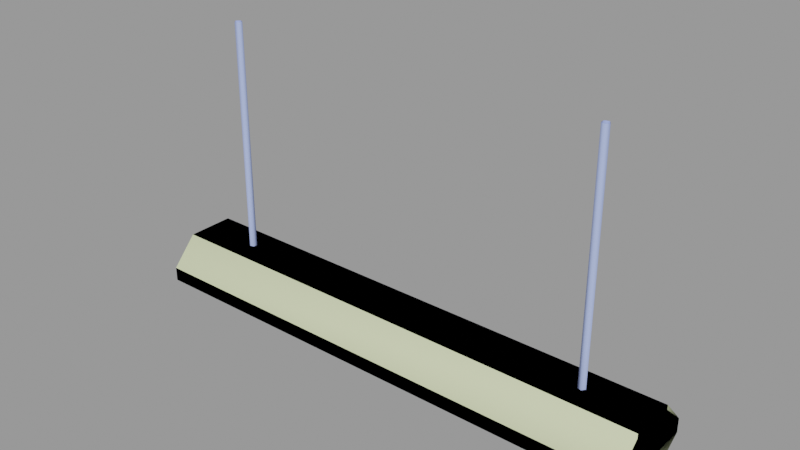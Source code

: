 # Source: light_fluorescent_farm.blend  (saved by Blender 2.92.15; exported with 4.5.12 LTS)
import bpy
from mathutils import Matrix  # noqa: F401  (used for matrix-valued properties, if any)

bpy.ops.wm.read_factory_settings(use_empty=True)
scene = bpy.context.scene
scene.name = 'light_fluorescent_farm.qc'

# ---- collections
col_light_fluorescent_farm = bpy.data.collections.new('light_fluorescent_farm'); scene.collection.children.link(col_light_fluorescent_farm)

# ---- materials (node trees are filled in below, after node groups)
mat_lights = bpy.data.materials.new('lights')
mat_lights.use_transparent_shadow = False
mat_lights.diffuse_color = (0.4103, 0.5072, 0.9246, 1.0)
mat_phy = bpy.data.materials.new('  phy')
mat_phy.use_transparent_shadow = False
mat_phy.diffuse_color = (0.7695, 0.8427, 0.5079, 1.0)

# ---- material node trees

# ---- meshes
me_light_fluorescent_farm_reference = bpy.data.meshes.new('light_fluorescent_farm_reference')
me_light_fluorescent_farm_reference.from_pydata([(47.93, 9.282, -3.125), (47.93, -9.282, -3.125), (47.45, 8.682, -3.125), (47.45, -8.682, -3.125), (-21.16, -6.228, -4.433), (-21.17, -2.514, -5.493), (-22.05, -6.451, -4.919), (-22.05, -2.577, -6.012), (-21.17, 2.514, -5.493), (-21.16, 6.26, -4.433), (-22.05, 2.577, -6.012), (-21.19, -2.636, -6.494), (-21.2, -6.652, -5.352), (-21.19, -9.217, -3.047), (-22.05, -9.018, -2.594), (-21.17, -8.802, -2.122), (-21.19, 2.636, -6.494), (-21.2, 6.683, -5.352), (-21.19, 9.214, -3.024), (-22.05, 6.481, -4.919), (-21.17, 8.824, -2.09), (-22.05, 9.033, -2.567), (45.08, -6.266, -0.232), (45.08, -5.055, 0.467), (-44.78, -5.055, 0.467), (-44.78, -6.266, -0.232), (45.08, -6.266, -1.63), (-44.78, -6.266, -1.63), (45.08, -5.055, -2.329), (-44.78, -5.055, -2.329), (45.08, -3.844, -1.63), (-44.78, -3.844, -1.63), (45.08, -3.844, -0.232), (-44.78, -3.844, -0.232), (-47.45, -8.682, -0.5507), (-47.45, -8.682, -3.125), (-47.45, 8.682, -3.125), (-47.45, 8.682, -0.5507), (-47.45, -6.248, 1.698), (-47.45, 6.248, 1.698), (47.45, 6.248, 1.698), (47.45, -8.682, -0.5507), (47.45, -6.248, 1.698), (47.45, 8.682, -0.5507), (19.58, 6.481, -4.919), (19.59, 9.033, -2.567), (18.71, 8.824, -2.09), (18.72, -9.217, -3.047), (18.73, -6.652, -5.352), (19.58, -6.451, -4.919), (18.72, -2.636, -6.494), (19.58, -2.577, -6.012), (18.72, 2.636, -6.494), (19.58, 2.577, -6.012), (18.73, 6.683, -5.352), (18.72, 9.214, -3.024), (18.7, -6.228, -4.433), (18.7, -2.514, -5.493), (18.7, 2.514, -5.493), (18.7, 6.26, -4.433), (18.71, -8.802, -2.122), (19.59, -9.018, -2.594), (-46.31, 6.716, -1.929), (-46.31, 5.544, -2.633), (-46.31, 6.716, 1.768), (-46.31, -5.544, -2.633), (-46.31, -6.716, -1.929), (-46.31, -6.716, 1.768), (-45.53, -6.228, -4.433), (-45.54, -2.514, -5.493), (-46.42, -6.451, -4.919), (-45.54, 8.824, -2.09), (-45.53, 6.26, -4.433), (-45.56, 9.214, -3.024), (-45.57, 6.683, -5.352), (-45.56, 2.636, -6.494), (-45.54, 2.514, -5.493), (-46.42, -2.577, -6.012), (-45.56, -2.636, -6.494), (-45.57, -6.652, -5.352), (-45.56, -9.217, -3.047), (-46.42, -9.018, -2.594), (-45.54, -8.802, -2.122), (-46.42, 9.033, -2.567), (-46.42, 6.481, -4.919), (-46.42, 2.577, -6.012), (47.93, 4.491, 4.776), (47.93, -4.491, 4.776), (47.93, 4.491, 3.884), (47.93, -4.491, 3.884), (47.93, 9.282, -0.4778), (47.93, -9.282, -0.4778), (-45.55, -2.12, -5.693), (-45.55, -3.028, -5.693), (45.55, -2.12, -5.693), (45.55, -3.028, -5.693), (-45.55, -2.574, -6.48), (45.55, -2.574, -6.48), (-45.55, -5.982, -4.615), (-45.55, -6.89, -4.615), (45.55, -5.982, -4.615), (45.55, -6.89, -4.615), (-45.55, -6.436, -5.402), (45.55, -6.436, -5.402), (45.57, 6.683, -5.352), (46.42, 6.481, -4.919), (45.56, 2.636, -6.494), (45.54, 8.824, -2.09), (45.56, 9.214, -3.024), (45.53, 6.26, -4.433), (46.42, 9.033, -2.567), (45.53, -6.228, -4.433), (45.54, -2.514, -5.493), (45.56, -2.636, -6.494), (45.57, -6.652, -5.352), (45.56, -9.217, -3.047), (45.54, -8.802, -2.122), (46.42, -9.018, -2.594), (46.42, -6.451, -4.919), (46.42, -2.577, -6.012), (46.42, 2.577, -6.012), (45.54, 2.514, -5.493), (-36.61, -2e-06, 4.776), (-36.61, -4e-06, 48.0), (-36.13, 0.6544, 4.776), (-36.13, 0.6544, 48.0), (-35.36, 0.4045, 4.776), (-35.36, 0.4044, 48.0), (-35.36, -0.4045, 4.776), (-35.36, -0.4045, 48.0), (-36.13, -0.6544, 4.776), (-36.13, -0.6544, 48.0), (-44.78, -2e-06, 0.467), (45.08, 2e-06, 0.467), (-44.78, 1.211, -0.232), (45.08, 1.211, -0.232), (-44.78, 1.211, -1.63), (45.08, 1.211, -1.63), (-44.78, -2e-06, -2.329), (45.08, 2e-06, -2.329), (-44.78, -1.211, -1.63), (45.08, -1.211, -1.63), (-44.78, -1.211, -0.232), (45.08, -1.211, -0.232), (-44.78, 5.055, 0.467), (-44.78, 3.844, -0.232), (45.08, 5.055, 0.467), (45.08, 3.844, -0.232), (-44.78, 3.844, -1.63), (45.08, 3.844, -1.63), (-44.78, 5.055, -2.329), (45.08, 5.055, -2.329), (-44.78, 6.266, -1.63), (45.08, 6.266, -1.63), (-44.78, 6.266, -0.232), (45.08, 6.266, -0.232), (36.61, 1e-06, 4.776), (36.13, 0.6544, 4.776), (36.61, 0.0, 48.0), (36.13, 0.6544, 48.0), (35.36, 0.4045, 4.776), (35.36, 0.4045, 48.0), (35.36, -0.4045, 4.776), (35.36, -0.4045, 48.0), (36.13, -0.6544, 4.776), (36.13, -0.6544, 48.0), (-45.55, 6.013, -4.615), (45.55, 6.013, -4.615), (-45.55, 6.921, -4.615), (45.55, 6.921, -4.615), (-45.55, 6.467, -5.402), (45.55, 6.467, -5.402), (46.31, 5.544, -2.633), (45.08, 5.544, -2.633), (46.31, 6.716, -1.929), (45.08, 6.716, -1.929), (46.31, -6.716, -1.929), (45.08, -6.716, -1.929), (46.31, -5.544, -2.633), (45.08, -5.544, -2.633), (46.31, 6.716, 1.768), (46.31, -6.716, 1.768), (-45.55, 2.12, -5.693), (45.55, 2.12, -5.693), (-45.55, 3.028, -5.693), (45.55, 3.028, -5.693), (-45.55, 2.574, -6.48), (45.55, 2.574, -6.48), (45.08, -6.716, 1.768), (45.08, 6.716, 1.768), (-47.93, -9.282, -3.125), (-47.93, 9.282, -3.125), (-47.93, 9.282, -0.4778), (-47.93, 4.491, 3.884), (-47.93, -9.282, -0.4778), (-47.93, -4.491, 3.884), (-47.93, -4.491, 4.776), (-47.93, 4.491, 4.776), (-45.08, -6.716, -1.929), (-45.08, -6.716, 1.768), (-45.08, 6.716, 1.768), (-45.08, 6.716, -1.929), (-45.08, 5.544, -2.633), (-45.08, -5.544, -2.633)], [], [(0, 1, 2), (2, 1, 3), (4, 5, 6), (7, 6, 5), (5, 8, 7), (8, 9, 10), (10, 7, 8), (7, 10, 11), (6, 7, 11), (12, 6, 11), (6, 12, 13), (14, 6, 13), (4, 6, 14), (15, 4, 14), (13, 4, 15), (12, 4, 13), (12, 11, 4), (11, 5, 4), (11, 16, 5), (16, 8, 5), (16, 9, 8), (17, 9, 16), (17, 18, 9), (19, 10, 9), (10, 19, 16), (16, 11, 10), (17, 16, 19), (20, 9, 18), (9, 20, 19), (20, 21, 19), (19, 21, 17), (21, 18, 17), (22, 23, 24), (25, 22, 24), (26, 22, 25), (27, 26, 25), (28, 26, 27), (29, 28, 27), (30, 28, 29), (31, 30, 29), (32, 30, 31), (33, 32, 31), (23, 32, 33), (24, 23, 33), (34, 35, 36), (37, 34, 36), (34, 37, 38), (39, 38, 37), (40, 41, 42), (43, 41, 40), (43, 2, 41), (2, 3, 41), (44, 45, 46), (47, 48, 49), (48, 50, 49), (49, 50, 51), (50, 52, 51), (51, 52, 53), (53, 52, 44), (54, 44, 52), (44, 54, 45), (54, 55, 45), (49, 51, 56), (56, 51, 57), (51, 53, 57), (57, 53, 58), (53, 44, 58), (58, 44, 59), (59, 44, 46), (46, 55, 59), (54, 59, 55), (54, 52, 59), (52, 58, 59), (57, 58, 52), (50, 57, 52), (56, 57, 50), (48, 56, 50), (47, 56, 48), (60, 56, 47), (60, 61, 56), (61, 49, 56), (61, 47, 49), (62, 63, 64), (65, 64, 63), (66, 64, 65), (67, 64, 66), (68, 69, 70), (71, 72, 73), (74, 73, 72), (74, 72, 75), (75, 72, 76), (75, 76, 69), (69, 76, 77), (77, 70, 69), (70, 77, 78), (79, 70, 78), (70, 79, 80), (81, 70, 80), (68, 70, 81), (82, 68, 81), (80, 68, 82), (79, 68, 80), (79, 78, 68), (78, 69, 68), (78, 75, 69), (71, 83, 84), (72, 71, 84), (84, 85, 72), (76, 72, 85), (85, 77, 76), (77, 85, 78), (75, 78, 85), (85, 84, 75), (74, 75, 84), (84, 83, 74), (83, 73, 74), (86, 87, 88), (87, 89, 88), (88, 89, 90), (0, 90, 89), (91, 0, 89), (1, 0, 91), (92, 93, 94), (93, 95, 94), (93, 96, 95), (96, 97, 95), (96, 92, 97), (92, 94, 97), (98, 99, 100), (99, 101, 100), (99, 102, 101), (102, 103, 101), (102, 98, 103), (98, 100, 103), (104, 105, 106), (107, 108, 109), (109, 105, 107), (105, 110, 107), (105, 104, 110), (104, 108, 110), (111, 112, 113), (114, 111, 113), (115, 111, 114), (116, 111, 115), (116, 117, 111), (117, 118, 111), (117, 115, 118), (115, 114, 118), (114, 113, 118), (118, 113, 119), (113, 106, 119), (119, 106, 120), (120, 106, 105), (120, 105, 121), (121, 105, 109), (106, 121, 109), (104, 106, 109), (104, 109, 108), (118, 119, 111), (111, 119, 112), (119, 120, 112), (112, 120, 121), (112, 121, 106), (113, 112, 106), (122, 123, 124), (123, 125, 124), (124, 125, 126), (125, 127, 126), (126, 127, 128), (127, 129, 128), (128, 129, 130), (129, 131, 130), (130, 131, 122), (131, 123, 122), (132, 133, 134), (133, 135, 134), (134, 135, 136), (135, 137, 136), (136, 137, 138), (137, 139, 138), (138, 139, 140), (139, 141, 140), (140, 141, 142), (141, 143, 142), (142, 143, 132), (143, 133, 132), (144, 145, 146), (145, 147, 146), (145, 148, 147), (148, 149, 147), (148, 150, 149), (150, 151, 149), (150, 152, 151), (152, 153, 151), (152, 154, 153), (154, 155, 153), (154, 144, 155), (144, 146, 155), (156, 157, 158), (157, 159, 158), (157, 160, 159), (160, 161, 159), (160, 162, 161), (162, 163, 161), (162, 164, 163), (164, 165, 163), (164, 156, 165), (156, 158, 165), (166, 167, 168), (167, 169, 168), (168, 169, 170), (169, 171, 170), (170, 171, 166), (171, 167, 166), (172, 173, 174), (173, 175, 174), (176, 177, 178), (177, 179, 178), (180, 181, 174), (174, 181, 172), (172, 181, 178), (181, 176, 178), (182, 183, 184), (183, 185, 184), (184, 185, 186), (185, 187, 186), (186, 187, 182), (187, 183, 182), (188, 189, 177), (177, 189, 179), (179, 189, 173), (189, 175, 173), (190, 191, 35), (36, 35, 191), (191, 190, 192), (192, 190, 193), (190, 194, 193), (193, 194, 195), (193, 195, 196), (197, 193, 196), (194, 190, 91), (190, 1, 91), (195, 194, 89), (194, 91, 89), (190, 35, 1), (35, 3, 1), (35, 34, 3), (34, 41, 3), (34, 38, 41), (38, 42, 41), (89, 87, 195), (87, 196, 195), (192, 90, 191), (90, 0, 191), (193, 88, 192), (88, 90, 192), (191, 0, 36), (0, 2, 36), (36, 2, 37), (2, 43, 37), (37, 43, 39), (43, 40, 39), (88, 193, 86), (193, 197, 86), (40, 42, 39), (42, 38, 39), (197, 196, 86), (196, 87, 86), (66, 198, 67), (198, 199, 67), (64, 200, 62), (200, 201, 62), (63, 202, 65), (202, 203, 65), (200, 199, 201), (201, 199, 202), (202, 199, 203), (198, 203, 199), (172, 178, 173), (178, 179, 173), (180, 174, 189), (174, 175, 189), (176, 181, 177), (181, 188, 177), (63, 62, 202), (62, 201, 202), (66, 65, 198), (65, 203, 198)])
me_light_fluorescent_farm_reference.polygons.foreach_set('use_smooth', [True] * 288)
_k = set([(0, 1), (0, 90), (0, 191), (1, 91), (1, 190), (2, 3), (2, 36), (2, 43), (3, 35), (3, 41), (4, 13), (11, 12), (11, 16), (12, 13), (16, 17), (17, 18), (23, 24), (34, 35), (34, 38), (34, 41), (35, 36), (36, 37), (37, 39), (37, 43), (38, 39), (38, 42), (39, 40), (40, 42), (40, 43), (41, 42), (47, 48), (47, 49), (48, 50), (50, 52), (52, 54), (54, 55), (55, 59), (62, 63), (62, 64), (62, 200), (62, 201), (63, 65), (63, 202), (64, 66), (65, 66), (65, 203), (66, 67), (66, 198), (67, 198), (68, 80), (73, 74), (74, 75), (75, 78), (78, 79), (79, 80), (86, 87), (86, 88), (86, 197), (87, 89), (87, 196), (88, 90), (88, 193), (89, 91), (89, 195), (90, 192), (91, 194), (104, 106), (104, 108), (106, 113), (108, 109), (113, 114), (114, 115), (115, 118), (132, 133), (144, 146), (144, 155), (145, 146), (172, 173), (172, 174), (172, 178), (173, 175), (173, 179), (174, 175), (174, 180), (174, 181), (175, 189), (176, 177), (176, 178), (176, 181), (177, 179), (177, 188), (177, 189), (178, 179), (190, 191), (190, 194), (191, 192), (192, 193), (193, 197), (194, 195), (195, 196), (196, 197), (198, 199), (198, 203), (199, 201), (200, 201), (201, 202), (202, 203)])
me_light_fluorescent_farm_reference.attributes.new('sharp_edge', 'BOOLEAN', 'EDGE').data.foreach_set('value', [ (min(e.vertices), max(e.vertices)) in _k for e in me_light_fluorescent_farm_reference.edges])
_uv = me_light_fluorescent_farm_reference.uv_layers.new(name='UVMap')
_uv.uv.foreach_set('vector', [0.4772, 0.8006, 0.4772, 0.9919, 0.4723, 0.8068, 0.4723, 0.8068, 0.4772, 0.9919, 0.4723, 0.9857, 0.4298, 0.4889, 0.4299, 0.5247, 0.4325, 0.4887, 0.4323, 0.526, 0.4325, 0.4887, 0.4299, 0.5247, 0.4299, 0.5247, 0.4293, 0.5706, 0.4323, 0.526, 0.4293, 0.5706, 0.4293, 0.6058, 0.432, 0.5714, 0.432, 0.5714, 0.4323, 0.526, 0.4293, 0.5706, 0.4323, 0.526, 0.432, 0.5714, 0.4348, 0.527, 0.4325, 0.4887, 0.4323, 0.526, 0.4348, 0.527, 0.4352, 0.4885, 0.4325, 0.4887, 0.4348, 0.527, 0.4325, 0.4887, 0.4352, 0.4885, 0.4354, 0.4588, 0.4326, 0.4588, 0.4325, 0.4887, 0.4354, 0.4588, 0.4298, 0.4889, 0.4325, 0.4887, 0.4326, 0.4588, 0.4297, 0.4588, 0.4298, 0.4889, 0.4326, 0.4588, 0.4269, 0.4588, 0.4298, 0.4889, 0.4297, 0.4588, 0.4269, 0.4894, 0.4298, 0.4889, 0.4269, 0.4588, 0.4269, 0.4894, 0.4272, 0.524, 0.4298, 0.4889, 0.4272, 0.524, 0.4299, 0.5247, 0.4298, 0.4889, 0.4272, 0.524, 0.4265, 0.5706, 0.4299, 0.5247, 0.4265, 0.5706, 0.4293, 0.5706, 0.4299, 0.5247, 0.4265, 0.5706, 0.4293, 0.6058, 0.4293, 0.5706, 0.4266, 0.6066, 0.4293, 0.6058, 0.4265, 0.5706, 0.4266, 0.6066, 0.4272, 0.6383, 0.4293, 0.6058, 0.432, 0.6059, 0.432, 0.5714, 0.4293, 0.6058, 0.432, 0.5714, 0.432, 0.6059, 0.4347, 0.5718, 0.4347, 0.5718, 0.4348, 0.527, 0.432, 0.5714, 0.4346, 0.6056, 0.4347, 0.5718, 0.432, 0.6059, 0.4297, 0.637, 0.4293, 0.6058, 0.4272, 0.6383, 0.4293, 0.6058, 0.4297, 0.637, 0.432, 0.6059, 0.4297, 0.637, 0.4325, 0.6365, 0.432, 0.6059, 0.432, 0.6059, 0.4325, 0.6365, 0.4346, 0.6056, 0.4325, 0.6365, 0.4353, 0.6357, 0.4346, 0.6056, 0.4256, 0.4465, 0.4198, 0.4465, 0.4198, 0.07401, 0.4256, 0.07401, 0.4256, 0.4465, 0.4198, 0.07401, 0.4314, 0.4465, 0.4256, 0.4465, 0.4256, 0.07401, 0.4314, 0.07401, 0.4314, 0.4465, 0.4256, 0.07401, 0.4372, 0.4465, 0.4314, 0.4465, 0.4314, 0.07401, 0.4372, 0.07401, 0.4372, 0.4465, 0.4314, 0.07401, 0.443, 0.4465, 0.4372, 0.4465, 0.4372, 0.07401, 0.443, 0.07401, 0.443, 0.4465, 0.4372, 0.07401, 0.4488, 0.4465, 0.443, 0.4465, 0.443, 0.07401, 0.4488, 0.07401, 0.4488, 0.4465, 0.443, 0.07401, 0.4546, 0.4465, 0.4488, 0.4465, 0.4488, 0.07401, 0.4546, 0.07401, 0.4546, 0.4465, 0.4488, 0.07401, 0.4458, 0.9857, 0.4723, 0.9857, 0.4723, 0.8068, 0.4458, 0.8068, 0.4458, 0.9857, 0.4723, 0.8068, 0.4458, 0.9857, 0.4458, 0.8068, 0.4226, 0.9607, 0.4226, 0.8319, 0.4226, 0.9607, 0.4458, 0.8068, 0.4226, 0.8318, 0.4458, 0.9857, 0.4226, 0.9606, 0.4458, 0.8068, 0.4458, 0.9857, 0.4226, 0.8318, 0.4458, 0.8068, 0.4723, 0.8068, 0.4458, 0.9857, 0.4723, 0.8068, 0.4723, 0.9857, 0.4458, 0.9857, 0.432, 0.6059, 0.4325, 0.6365, 0.4297, 0.637, 0.4354, 0.4588, 0.4352, 0.4885, 0.4325, 0.4887, 0.4352, 0.4885, 0.4348, 0.527, 0.4325, 0.4887, 0.4325, 0.4887, 0.4348, 0.527, 0.4323, 0.526, 0.4348, 0.527, 0.4347, 0.5718, 0.4323, 0.526, 0.4323, 0.526, 0.4347, 0.5718, 0.432, 0.5714, 0.432, 0.5714, 0.4347, 0.5718, 0.432, 0.6059, 0.4346, 0.6056, 0.432, 0.6059, 0.4347, 0.5718, 0.432, 0.6059, 0.4346, 0.6056, 0.4325, 0.6365, 0.4346, 0.6056, 0.4353, 0.6357, 0.4325, 0.6365, 0.4325, 0.4887, 0.4323, 0.526, 0.4298, 0.4889, 0.4298, 0.4889, 0.4323, 0.526, 0.4299, 0.5247, 0.4323, 0.526, 0.432, 0.5714, 0.4299, 0.5247, 0.4299, 0.5247, 0.432, 0.5714, 0.4293, 0.5706, 0.432, 0.5714, 0.432, 0.6059, 0.4293, 0.5706, 0.4293, 0.5706, 0.432, 0.6059, 0.4293, 0.6058, 0.4293, 0.6058, 0.432, 0.6059, 0.4297, 0.637, 0.4297, 0.637, 0.4272, 0.6383, 0.4293, 0.6058, 0.4266, 0.6066, 0.4293, 0.6058, 0.4272, 0.6383, 0.4266, 0.6066, 0.4265, 0.5706, 0.4293, 0.6058, 0.4265, 0.5706, 0.4293, 0.5706, 0.4293, 0.6058, 0.4299, 0.5247, 0.4293, 0.5706, 0.4265, 0.5706, 0.4272, 0.524, 0.4299, 0.5247, 0.4265, 0.5706, 0.4298, 0.4889, 0.4299, 0.5247, 0.4272, 0.524, 0.4269, 0.4894, 0.4298, 0.4889, 0.4272, 0.524, 0.4269, 0.4588, 0.4298, 0.4889, 0.4269, 0.4894, 0.4297, 0.4588, 0.4298, 0.4889, 0.4269, 0.4588, 0.4297, 0.4588, 0.4326, 0.4588, 0.4298, 0.4889, 0.4326, 0.4588, 0.4325, 0.4887, 0.4298, 0.4889, 0.4326, 0.4588, 0.4354, 0.4588, 0.4325, 0.4887, 0.5223, 0.7837, 0.529, 0.7726, 0.4872, 0.7837, 0.529, 0.6671, 0.4872, 0.7837, 0.529, 0.7726, 0.5223, 0.6559, 0.4872, 0.7837, 0.529, 0.6671, 0.4872, 0.6559, 0.4872, 0.7837, 0.5223, 0.6559, 0.4298, 0.4889, 0.4299, 0.5247, 0.4325, 0.4887, 0.4297, 0.637, 0.4293, 0.6058, 0.4272, 0.6383, 0.4266, 0.6066, 0.4272, 0.6383, 0.4293, 0.6058, 0.4266, 0.6066, 0.4293, 0.6058, 0.4265, 0.5706, 0.4265, 0.5706, 0.4293, 0.6058, 0.4293, 0.5706, 0.4265, 0.5706, 0.4293, 0.5706, 0.4299, 0.5247, 0.4299, 0.5247, 0.4293, 0.5706, 0.4323, 0.526, 0.4323, 0.526, 0.4325, 0.4887, 0.4299, 0.5247, 0.4325, 0.4887, 0.4323, 0.526, 0.4348, 0.527, 0.4352, 0.4885, 0.4325, 0.4887, 0.4348, 0.527, 0.4325, 0.4887, 0.4352, 0.4885, 0.4354, 0.4588, 0.4326, 0.4588, 0.4325, 0.4887, 0.4354, 0.4588, 0.4298, 0.4889, 0.4325, 0.4887, 0.4326, 0.4588, 0.4297, 0.4588, 0.4298, 0.4889, 0.4326, 0.4588, 0.4269, 0.4588, 0.4298, 0.4889, 0.4297, 0.4588, 0.4269, 0.4894, 0.4298, 0.4889, 0.4269, 0.4588, 0.4269, 0.4894, 0.4272, 0.524, 0.4298, 0.4889, 0.4272, 0.524, 0.4299, 0.5247, 0.4298, 0.4889, 0.4272, 0.524, 0.4265, 0.5706, 0.4299, 0.5247, 0.4297, 0.637, 0.4325, 0.6365, 0.432, 0.6059, 0.4293, 0.6058, 0.4297, 0.637, 0.432, 0.6059, 0.432, 0.6059, 0.432, 0.5714, 0.4293, 0.6058, 0.4293, 0.5706, 0.4293, 0.6058, 0.432, 0.5714, 0.432, 0.5714, 0.4323, 0.526, 0.4293, 0.5706, 0.4323, 0.526, 0.432, 0.5714, 0.4348, 0.527, 0.4347, 0.5718, 0.4348, 0.527, 0.432, 0.5714, 0.432, 0.5714, 0.432, 0.6059, 0.4347, 0.5718, 0.4346, 0.6056, 0.4347, 0.5718, 0.432, 0.6059, 0.432, 0.6059, 0.4325, 0.6365, 0.4346, 0.6056, 0.4325, 0.6365, 0.4353, 0.6357, 0.4346, 0.6056, 0.5587, 0.8499, 0.5587, 0.9425, 0.5495, 0.8499, 0.5587, 0.9425, 0.5495, 0.9425, 0.5495, 0.8499, 0.5495, 0.8499, 0.5495, 0.9425, 0.5045, 0.8006, 0.4772, 0.8006, 0.5045, 0.8006, 0.5495, 0.9425, 0.5045, 0.9919, 0.4772, 0.8006, 0.5495, 0.9425, 0.4772, 0.9919, 0.4772, 0.8006, 0.5045, 0.9919, 0.4124, 0.06895, 0.4102, 0.06895, 0.4124, 0.9943, 0.4102, 0.06895, 0.4102, 0.9943, 0.4124, 0.9943, 0.4102, 0.06895, 0.408, 0.06895, 0.4102, 0.9943, 0.408, 0.06895, 0.408, 0.9943, 0.4102, 0.9943, 0.408, 0.06895, 0.4058, 0.06895, 0.408, 0.9943, 0.4058, 0.06895, 0.4058, 0.9943, 0.408, 0.9943, 0.4124, 0.06895, 0.4102, 0.06895, 0.4124, 0.9943, 0.4102, 0.06895, 0.4102, 0.9943, 0.4124, 0.9943, 0.4102, 0.06895, 0.408, 0.06895, 0.4102, 0.9943, 0.408, 0.06895, 0.408, 0.9943, 0.4102, 0.9943, 0.408, 0.06895, 0.4058, 0.06895, 0.408, 0.9943, 0.4058, 0.06895, 0.4058, 0.9943, 0.408, 0.9943, 0.4346, 0.6056, 0.432, 0.6059, 0.4347, 0.5718, 0.4297, 0.637, 0.4272, 0.6383, 0.4293, 0.6058, 0.4293, 0.6058, 0.432, 0.6059, 0.4297, 0.637, 0.432, 0.6059, 0.4325, 0.6365, 0.4297, 0.637, 0.432, 0.6059, 0.4346, 0.6056, 0.4325, 0.6365, 0.4346, 0.6056, 0.4353, 0.6357, 0.4325, 0.6365, 0.4298, 0.4889, 0.4299, 0.5247, 0.4272, 0.524, 0.4269, 0.4894, 0.4298, 0.4889, 0.4272, 0.524, 0.4269, 0.4588, 0.4298, 0.4889, 0.4269, 0.4894, 0.4297, 0.4588, 0.4298, 0.4889, 0.4269, 0.4588, 0.4297, 0.4588, 0.4326, 0.4588, 0.4298, 0.4889, 0.4326, 0.4588, 0.4325, 0.4887, 0.4298, 0.4889, 0.4326, 0.4588, 0.4354, 0.4588, 0.4325, 0.4887, 0.4354, 0.4588, 0.4352, 0.4885, 0.4325, 0.4887, 0.4352, 0.4885, 0.4348, 0.527, 0.4325, 0.4887, 0.4325, 0.4887, 0.4348, 0.527, 0.4323, 0.526, 0.4348, 0.527, 0.4347, 0.5718, 0.4323, 0.526, 0.4323, 0.526, 0.4347, 0.5718, 0.432, 0.5714, 0.432, 0.5714, 0.4347, 0.5718, 0.432, 0.6059, 0.432, 0.5714, 0.432, 0.6059, 0.4293, 0.5706, 0.4293, 0.5706, 0.432, 0.6059, 0.4293, 0.6058, 0.4265, 0.5706, 0.4293, 0.5706, 0.4293, 0.6058, 0.4266, 0.6066, 0.4265, 0.5706, 0.4293, 0.6058, 0.4266, 0.6066, 0.4293, 0.6058, 0.4272, 0.6383, 0.4325, 0.4887, 0.4323, 0.526, 0.4298, 0.4889, 0.4298, 0.4889, 0.4323, 0.526, 0.4299, 0.5247, 0.4323, 0.526, 0.432, 0.5714, 0.4299, 0.5247, 0.4299, 0.5247, 0.432, 0.5714, 0.4293, 0.5706, 0.4299, 0.5247, 0.4293, 0.5706, 0.4265, 0.5706, 0.4272, 0.524, 0.4299, 0.5247, 0.4265, 0.5706, 0.4652, 0.16, 0.4652, 0.6333, 0.4741, 0.16, 0.4652, 0.6333, 0.4741, 0.6333, 0.4741, 0.16, 0.4741, 0.16, 0.4741, 0.6333, 0.4829, 0.16, 0.4741, 0.6333, 0.4829, 0.6333, 0.4829, 0.16, 0.4829, 0.16, 0.4829, 0.6333, 0.4918, 0.16, 0.4829, 0.6333, 0.4918, 0.6333, 0.4918, 0.16, 0.4918, 0.16, 0.4918, 0.6333, 0.5006, 0.16, 0.4918, 0.6333, 0.5006, 0.6333, 0.5006, 0.16, 0.5006, 0.16, 0.5006, 0.6333, 0.5095, 0.16, 0.5006, 0.6333, 0.5095, 0.6333, 0.5095, 0.16, 0.4546, 0.07401, 0.4546, 0.4465, 0.4488, 0.07401, 0.4546, 0.4465, 0.4488, 0.4465, 0.4488, 0.07401, 0.4488, 0.07401, 0.4488, 0.4465, 0.443, 0.07401, 0.4488, 0.4465, 0.443, 0.4465, 0.443, 0.07401, 0.443, 0.07401, 0.443, 0.4465, 0.4372, 0.07401, 0.443, 0.4465, 0.4372, 0.4465, 0.4372, 0.07401, 0.4372, 0.07401, 0.4372, 0.4465, 0.4314, 0.07401, 0.4372, 0.4465, 0.4314, 0.4465, 0.4314, 0.07401, 0.4314, 0.07401, 0.4314, 0.4465, 0.4256, 0.07401, 0.4314, 0.4465, 0.4256, 0.4465, 0.4256, 0.07401, 0.4256, 0.07401, 0.4256, 0.4465, 0.4198, 0.07401, 0.4256, 0.4465, 0.4198, 0.4465, 0.4198, 0.07401, 0.4546, 0.07401, 0.4488, 0.07401, 0.4546, 0.4465, 0.4488, 0.07401, 0.4488, 0.4465, 0.4546, 0.4465, 0.4488, 0.07401, 0.443, 0.07401, 0.4488, 0.4465, 0.443, 0.07401, 0.443, 0.4465, 0.4488, 0.4465, 0.443, 0.07401, 0.4372, 0.07401, 0.443, 0.4465, 0.4372, 0.07401, 0.4372, 0.4465, 0.443, 0.4465, 0.4372, 0.07401, 0.4314, 0.07401, 0.4372, 0.4465, 0.4314, 0.07401, 0.4314, 0.4465, 0.4372, 0.4465, 0.4314, 0.07401, 0.4256, 0.07401, 0.4314, 0.4465, 0.4256, 0.07401, 0.4256, 0.4465, 0.4314, 0.4465, 0.4256, 0.07401, 0.4198, 0.07401, 0.4256, 0.4465, 0.4198, 0.07401, 0.4198, 0.4465, 0.4256, 0.4465, 0.4652, 0.16, 0.4741, 0.16, 0.4652, 0.6333, 0.4741, 0.16, 0.4741, 0.6333, 0.4652, 0.6333, 0.4741, 0.16, 0.4829, 0.16, 0.4741, 0.6333, 0.4829, 0.16, 0.4829, 0.6333, 0.4741, 0.6333, 0.4829, 0.16, 0.4918, 0.16, 0.4829, 0.6333, 0.4918, 0.16, 0.4918, 0.6333, 0.4829, 0.6333, 0.4918, 0.16, 0.5006, 0.16, 0.4918, 0.6333, 0.5006, 0.16, 0.5006, 0.6333, 0.4918, 0.6333, 0.5006, 0.16, 0.5095, 0.16, 0.5006, 0.6333, 0.5095, 0.16, 0.5095, 0.6333, 0.5006, 0.6333, 0.4124, 0.06895, 0.4124, 0.9943, 0.4102, 0.06895, 0.4124, 0.9943, 0.4102, 0.9943, 0.4102, 0.06895, 0.4102, 0.06895, 0.4102, 0.9943, 0.408, 0.06895, 0.4102, 0.9943, 0.408, 0.9943, 0.408, 0.06895, 0.408, 0.06895, 0.408, 0.9943, 0.4058, 0.06895, 0.408, 0.9943, 0.4058, 0.9943, 0.4058, 0.06895, 0.4325, 0.661, 0.4425, 0.667, 0.4392, 0.6498, 0.4425, 0.667, 0.4492, 0.6558, 0.4392, 0.6498, 0.4392, 0.7896, 0.4492, 0.7836, 0.4325, 0.7785, 0.4492, 0.7836, 0.4425, 0.7725, 0.4325, 0.7785, 0.4871, 0.7837, 0.4871, 0.6559, 0.5223, 0.7837, 0.5223, 0.7837, 0.4871, 0.6559, 0.529, 0.7726, 0.529, 0.7726, 0.4871, 0.6559, 0.529, 0.6671, 0.4871, 0.6559, 0.5223, 0.6559, 0.529, 0.6671, 0.4124, 0.06895, 0.4124, 0.9943, 0.4102, 0.06895, 0.4124, 0.9943, 0.4102, 0.9943, 0.4102, 0.06895, 0.4102, 0.06895, 0.4102, 0.9943, 0.408, 0.06895, 0.4102, 0.9943, 0.408, 0.9943, 0.408, 0.06895, 0.408, 0.06895, 0.408, 0.9943, 0.4058, 0.06895, 0.408, 0.9943, 0.4058, 0.9943, 0.4058, 0.06895, 0.4843, 0.7836, 0.4843, 0.6558, 0.4492, 0.7836, 0.4492, 0.7836, 0.4843, 0.6558, 0.4425, 0.7725, 0.4425, 0.7725, 0.4843, 0.6558, 0.4425, 0.667, 0.4843, 0.6558, 0.4492, 0.6558, 0.4425, 0.667, 0.4772, 0.9919, 0.4772, 0.8006, 0.4723, 0.9857, 0.4723, 0.8068, 0.4723, 0.9857, 0.4772, 0.8006, 0.4772, 0.8006, 0.4772, 0.9919, 0.5045, 0.8006, 0.5045, 0.8006, 0.4772, 0.9919, 0.5495, 0.85, 0.4772, 0.9919, 0.5045, 0.9919, 0.5495, 0.85, 0.5495, 0.85, 0.5045, 0.9919, 0.5495, 0.9426, 0.5495, 0.85, 0.5495, 0.9426, 0.5587, 0.9426, 0.5587, 0.85, 0.5495, 0.85, 0.5587, 0.9426, 0.1776, 0.005603, 0.2049, 0.005602, 0.1776, 0.9933, 0.2049, 0.005602, 0.2049, 0.9933, 0.1776, 0.9933, 0.1108, 0.005603, 0.1776, 0.005603, 0.1108, 0.9933, 0.1776, 0.005603, 0.1776, 0.9933, 0.1108, 0.9933, 0.2049, 0.005602, 0.2111, 0.01055, 0.2049, 0.9933, 0.2111, 0.01055, 0.2111, 0.9883, 0.2049, 0.9933, 0.2111, 0.01055, 0.2376, 0.01055, 0.2111, 0.9883, 0.2376, 0.01055, 0.2376, 0.9883, 0.2111, 0.9883, 0.2376, 0.01055, 0.2717, 0.01055, 0.2376, 0.9883, 0.2717, 0.01055, 0.2717, 0.9883, 0.2376, 0.9883, 0.1108, 0.9933, 0.1017, 0.9933, 0.1108, 0.005603, 0.1017, 0.9933, 0.1017, 0.005603, 0.1108, 0.005603, 0.1776, 0.005603, 0.1776, 0.9933, 0.2049, 0.005602, 0.1776, 0.9933, 0.2049, 0.9933, 0.2049, 0.005602, 0.1108, 0.005603, 0.1108, 0.9933, 0.1776, 0.005603, 0.1108, 0.9933, 0.1776, 0.9933, 0.1776, 0.005603, 0.2049, 0.005602, 0.2049, 0.9933, 0.2111, 0.01055, 0.2049, 0.9933, 0.2111, 0.9883, 0.2111, 0.01055, 0.2111, 0.01055, 0.2111, 0.9883, 0.2376, 0.01055, 0.2111, 0.9883, 0.2376, 0.9883, 0.2376, 0.01055, 0.2376, 0.01055, 0.2376, 0.9883, 0.2717, 0.01055, 0.2376, 0.9883, 0.2717, 0.9883, 0.2717, 0.01055, 0.1108, 0.9933, 0.1108, 0.005603, 0.1017, 0.9933, 0.1108, 0.005603, 0.1017, 0.005603, 0.1017, 0.9933, 0.4005, 0.9883, 0.2717, 0.9883, 0.4005, 0.01055, 0.2717, 0.9883, 0.2717, 0.01055, 0.4005, 0.01055, 0.009105, 0.005603, 0.1017, 0.005603, 0.009105, 0.9933, 0.1017, 0.005603, 0.1017, 0.9933, 0.009105, 0.9933, 0.4492, 0.7952, 0.4492, 0.7836, 0.4844, 0.7952, 0.4492, 0.7836, 0.4844, 0.7836, 0.4844, 0.7952, 0.4844, 0.6442, 0.4844, 0.6558, 0.4492, 0.6442, 0.4844, 0.6558, 0.4492, 0.6558, 0.4492, 0.6442, 0.4309, 0.667, 0.4425, 0.667, 0.4309, 0.7725, 0.4425, 0.667, 0.4425, 0.7725, 0.4309, 0.7725, 0.4844, 0.6558, 0.4844, 0.7836, 0.4492, 0.6558, 0.4492, 0.6558, 0.4844, 0.7836, 0.4425, 0.667, 0.4425, 0.667, 0.4844, 0.7836, 0.4425, 0.7725, 0.4492, 0.7836, 0.4425, 0.7725, 0.4844, 0.7836, 0.4308, 0.667, 0.4308, 0.7725, 0.4425, 0.667, 0.4308, 0.7725, 0.4425, 0.7725, 0.4425, 0.667, 0.4843, 0.6442, 0.4492, 0.6442, 0.4843, 0.6558, 0.4492, 0.6442, 0.4492, 0.6558, 0.4843, 0.6558, 0.4492, 0.7952, 0.4843, 0.7952, 0.4492, 0.7836, 0.4843, 0.7952, 0.4843, 0.7836, 0.4492, 0.7836, 0.4325, 0.661, 0.4392, 0.6498, 0.4425, 0.667, 0.4392, 0.6498, 0.4492, 0.6558, 0.4425, 0.667, 0.4392, 0.7896, 0.4325, 0.7785, 0.4492, 0.7836, 0.4325, 0.7785, 0.4425, 0.7725, 0.4492, 0.7836])
_uv.active_render = True
_uv = me_light_fluorescent_farm_reference.uv_layers.new(name='lightmap')
_uv.uv.foreach_set('vector', [0.7795, 0.5734, 0.5874, 0.5942, 0.7795, 0.5942, 0.9014, 0.7639, 0.8801, 0.9514, 0.9014, 0.9514, 0.4868, 0.09424, 0.4868, 0.04962, 0.4654, 0.09424, 0.4868, 0.04662, 0.4868, 0.002002, 0.4654, 0.04662, 0.4624, 0.38, 0.4624, 0.2877, 0.441, 0.38, 0.3161, 0.1419, 0.3161, 0.09724, 0.2947, 0.1419, 0.4868, 0.38, 0.4868, 0.2877, 0.4654, 0.38, 0.4136, 0.38, 0.4136, 0.2877, 0.3922, 0.38, 0.3405, 0.1925, 0.3405, 0.2371, 0.3191, 0.2371, 0.438, 0.04662, 0.4166, 0.04662, 0.438, 0.002002, 0.3679, 0.2371, 0.3892, 0.2371, 0.3892, 0.1925, 0.3435, 0.2371, 0.3649, 0.1925, 0.3649, 0.2371, 0.4624, 0.09424, 0.441, 0.09424, 0.4624, 0.04962, 0.3191, 0.04662, 0.3405, 0.002002, 0.3405, 0.04662, 0.3892, 0.2847, 0.3892, 0.2401, 0.3679, 0.2847, 0.3435, 0.2847, 0.3649, 0.2847, 0.3649, 0.2401, 0.2947, 0.04662, 0.3161, 0.002002, 0.3161, 0.04662, 0.3435, 0.1419, 0.3649, 0.1419, 0.3649, 0.09724, 0.7795, 0.6687, 0.6849, 0.6895, 0.7795, 0.6895, 0.7795, 0.6449, 0.7795, 0.6657, 0.6849, 0.6657, 0.3679, 0.04662, 0.3892, 0.002002, 0.3892, 0.04662, 0.441, 0.04662, 0.4624, 0.04662, 0.4624, 0.002002, 0.4166, 0.09424, 0.438, 0.04962, 0.438, 0.09424, 0.3892, 0.1419, 0.3892, 0.09724, 0.3679, 0.1419, 0.3892, 0.09424, 0.3892, 0.04962, 0.3679, 0.09424, 0.438, 0.38, 0.438, 0.2877, 0.4166, 0.38, 0.3161, 0.09424, 0.3161, 0.04962, 0.2947, 0.09424, 0.3922, 0.09424, 0.4136, 0.04962, 0.4136, 0.09424, 0.3649, 0.04662, 0.3649, 0.002002, 0.3435, 0.04662, 0.3435, 0.09424, 0.3649, 0.09424, 0.3649, 0.04962, 0.3405, 0.09424, 0.3405, 0.04962, 0.3191, 0.09424, 0.3191, 0.1419, 0.3405, 0.1419, 0.3405, 0.09724, 0.7795, 0.7401, 0.7795, 0.7609, 0.3922, 0.7609, 0.7307, 0.38, 0.7307, 0.002002, 0.7093, 0.38, 0.8557, 0.38, 0.877, 0.38, 0.877, 0.002002, 0.7795, 0.88, 0.3922, 0.88, 0.7795, 0.8591, 0.3892, 0.9068, 0.3892, 0.9276, 0.002002, 0.9276, 0.7083, 0.001001, 0.7083, 0.379, 0.7297, 0.001001, 0.8801, 0.38, 0.9014, 0.38, 0.9014, 0.002002, 0.3892, 0.9038, 0.002002, 0.9038, 0.3892, 0.883, 0.7795, 0.883, 0.7795, 0.9038, 0.3922, 0.9038, 0.9014, 0.7609, 0.9014, 0.383, 0.8801, 0.7609, 0.9044, 0.38, 0.9258, 0.38, 0.9258, 0.002002, 0.3912, 0.7391, 0.7785, 0.7391, 0.3912, 0.7599, 0.6819, 0.6449, 0.6819, 0.6895, 0.4898, 0.6895, 0.8283, 0.9514, 0.8283, 0.7639, 0.7825, 0.9514, 0.6819, 0.6925, 0.4898, 0.7371, 0.6819, 0.7371, 0.877, 0.9514, 0.877, 0.7639, 0.8313, 0.9514, 0.8303, 0.9504, 0.876, 0.7629, 0.8303, 0.7629, 0.4888, 0.7361, 0.6809, 0.6915, 0.4888, 0.6915, 0.7815, 0.7629, 0.8273, 0.7629, 0.7815, 0.9504, 0.6809, 0.6439, 0.4888, 0.6439, 0.4888, 0.6885, 0.3425, 0.09324, 0.3425, 0.04862, 0.3639, 0.04862, 0.3649, 0.1449, 0.3649, 0.1895, 0.3435, 0.1895, 0.3161, 0.2371, 0.3161, 0.1925, 0.2947, 0.2371, 0.4136, 0.002002, 0.3922, 0.04662, 0.4136, 0.04662, 0.6331, 0.4752, 0.6331, 0.383, 0.6118, 0.4752, 0.56, 0.383, 0.5386, 0.4752, 0.56, 0.4752, 0.3669, 0.04862, 0.3882, 0.04862, 0.3669, 0.09324, 0.2937, 0.04862, 0.3151, 0.04862, 0.2937, 0.09324, 0.3181, 0.04862, 0.3395, 0.04862, 0.3181, 0.09324, 0.4868, 0.09724, 0.4868, 0.1419, 0.4654, 0.1419, 0.4136, 0.2371, 0.4136, 0.1925, 0.3922, 0.2371, 0.438, 0.1925, 0.4166, 0.2371, 0.438, 0.2371, 0.5844, 0.4752, 0.5844, 0.383, 0.563, 0.4752, 0.4624, 0.6449, 0.441, 0.7371, 0.4624, 0.7371, 0.4868, 0.2847, 0.4868, 0.2401, 0.4654, 0.2847, 0.4136, 0.2401, 0.3922, 0.2847, 0.4136, 0.2847, 0.3425, 0.001001, 0.3639, 0.001001, 0.3425, 0.04562, 0.4654, 0.1895, 0.4868, 0.1895, 0.4868, 0.1449, 0.4654, 0.2371, 0.4868, 0.2371, 0.4868, 0.1925, 0.441, 0.2371, 0.4624, 0.1925, 0.4624, 0.2371, 0.3882, 0.001001, 0.3669, 0.001001, 0.3669, 0.04562, 0.7785, 0.6439, 0.6839, 0.6439, 0.6839, 0.6647, 0.6839, 0.6885, 0.6839, 0.6677, 0.7785, 0.6677, 0.4136, 0.09724, 0.4136, 0.1419, 0.3922, 0.1419, 0.3151, 0.001001, 0.2937, 0.001001, 0.2937, 0.04562, 0.3405, 0.1449, 0.3405, 0.1895, 0.3191, 0.1895, 0.2947, 0.1895, 0.3161, 0.1449, 0.3161, 0.1895, 0.3395, 0.001001, 0.3181, 0.001001, 0.3181, 0.04562, 0.44, 0.09324, 0.4614, 0.04862, 0.44, 0.04862, 0.3679, 0.1895, 0.3892, 0.1895, 0.3892, 0.1449, 0.3892, 0.38, 0.3679, 0.38, 0.3892, 0.3353, 0.6819, 0.383, 0.6361, 0.5704, 0.6819, 0.5704, 0.7795, 0.5972, 0.5874, 0.618, 0.7795, 0.618, 0.5356, 0.5704, 0.5356, 0.383, 0.4898, 0.5704, 0.4644, 0.04862, 0.4644, 0.09324, 0.4858, 0.04862, 0.4126, 0.04862, 0.3912, 0.09324, 0.3912, 0.04862, 0.437, 0.04862, 0.4156, 0.09324, 0.4156, 0.04862, 0.4614, 0.001001, 0.44, 0.001001, 0.44, 0.04562, 0.4166, 0.2847, 0.438, 0.2401, 0.438, 0.2847, 0.4654, 0.7371, 0.4868, 0.7371, 0.4868, 0.6449, 0.44, 0.2867, 0.44, 0.379, 0.4614, 0.2867, 0.4644, 0.001001, 0.4644, 0.04562, 0.4858, 0.001001, 0.3912, 0.04562, 0.3912, 0.001001, 0.4126, 0.001001, 0.4156, 0.001001, 0.437, 0.001001, 0.4156, 0.04562, 0.3639, 0.1439, 0.3425, 0.1439, 0.3425, 0.1885, 0.3882, 0.1439, 0.3669, 0.1885, 0.3669, 0.1439, 0.3405, 0.2847, 0.3191, 0.2847, 0.3405, 0.2401, 0.2947, 0.2847, 0.3161, 0.2401, 0.3161, 0.2847, 0.2937, 0.1439, 0.2937, 0.1885, 0.3151, 0.1439, 0.3395, 0.1439, 0.3181, 0.1439, 0.3181, 0.1885, 0.4166, 0.1419, 0.438, 0.09724, 0.438, 0.1419, 0.3639, 0.09624, 0.3425, 0.09624, 0.3425, 0.1409, 0.3922, 0.7371, 0.4136, 0.6449, 0.4136, 0.7371, 0.4166, 0.1895, 0.438, 0.1895, 0.438, 0.1449, 0.4136, 0.1895, 0.4136, 0.1449, 0.3922, 0.1895, 0.3669, 0.09624, 0.3669, 0.1409, 0.3882, 0.09624, 0.2937, 0.09624, 0.2937, 0.1409, 0.3151, 0.09624, 0.4644, 0.2867, 0.4644, 0.379, 0.4858, 0.2867, 0.3912, 0.2867, 0.3912, 0.379, 0.4126, 0.2867, 0.4156, 0.2867, 0.4156, 0.379, 0.437, 0.2867, 0.4624, 0.2847, 0.4624, 0.2401, 0.441, 0.2847, 0.4624, 0.1895, 0.4624, 0.1449, 0.441, 0.1895, 0.4624, 0.1419, 0.4624, 0.09724, 0.441, 0.1419, 0.3395, 0.09624, 0.3181, 0.09624, 0.3181, 0.1409, 0.6088, 0.4752, 0.6088, 0.383, 0.5874, 0.4752, 0.6078, 0.382, 0.5864, 0.382, 0.5864, 0.4742, 0.6331, 0.5704, 0.6331, 0.4782, 0.5386, 0.5704, 0.5844, 0.5734, 0.5844, 0.618, 0.3922, 0.618, 0.3922, 0.5704, 0.4868, 0.383, 0.4868, 0.5704, 0.3892, 0.6657, 0.002002, 0.6657, 0.3892, 0.621, 0.3892, 0.7847, 0.3892, 0.7639, 0.002002, 0.7847, 0.9746, 0.383, 0.9746, 0.7609, 0.9532, 0.7609, 0.999, 0.38, 0.9776, 0.38, 0.999, 0.002002, 0.9766, 0.379, 0.9766, 0.001001, 0.998, 0.001001, 0.7795, 0.5704, 0.7581, 0.5704, 0.7795, 0.1925, 0.7551, 0.1925, 0.7551, 0.5704, 0.7337, 0.5704, 0.3892, 0.999, 0.3892, 0.9782, 0.002002, 0.999, 0.3882, 0.9772, 0.001001, 0.9772, 0.001001, 0.998, 0.7795, 0.9752, 0.7795, 0.9544, 0.3922, 0.9752, 0.9522, 0.7599, 0.9522, 0.382, 0.9736, 0.382, 0.3912, 0.9534, 0.3912, 0.9742, 0.7785, 0.9534, 0.8039, 0.002002, 0.8039, 0.38, 0.7825, 0.38, 0.44, 0.1439, 0.4614, 0.1439, 0.44, 0.1885, 0.4858, 0.1439, 0.4644, 0.1439, 0.4644, 0.1885, 0.3912, 0.1439, 0.4126, 0.1439, 0.3912, 0.1885, 0.4156, 0.1885, 0.4156, 0.1439, 0.437, 0.1439, 0.44, 0.09624, 0.4614, 0.09624, 0.44, 0.1409, 0.4644, 0.1409, 0.4644, 0.09624, 0.4858, 0.09624, 0.3912, 0.1409, 0.3912, 0.09624, 0.4126, 0.09624, 0.437, 0.09624, 0.4156, 0.09624, 0.4156, 0.1409, 0.3425, 0.2837, 0.3425, 0.2391, 0.3639, 0.2391, 0.3882, 0.2391, 0.3669, 0.2837, 0.3669, 0.2391, 0.3151, 0.2391, 0.2937, 0.2391, 0.2937, 0.2837, 0.3181, 0.2837, 0.3395, 0.2391, 0.3181, 0.2391, 0.3639, 0.1915, 0.3425, 0.1915, 0.3425, 0.2361, 0.3669, 0.2361, 0.3669, 0.1915, 0.3882, 0.1915, 0.2937, 0.1915, 0.2937, 0.2361, 0.3151, 0.1915, 0.3181, 0.2361, 0.3395, 0.1915, 0.3181, 0.1915, 0.6108, 0.382, 0.6108, 0.4742, 0.6321, 0.382, 0.5376, 0.4742, 0.559, 0.382, 0.5376, 0.382, 0.44, 0.2391, 0.4614, 0.2391, 0.44, 0.2837, 0.4644, 0.2391, 0.4644, 0.2837, 0.4858, 0.2391, 0.3912, 0.2837, 0.4126, 0.2391, 0.3912, 0.2391, 0.437, 0.2391, 0.4156, 0.2391, 0.4156, 0.2837, 0.4614, 0.1915, 0.44, 0.2361, 0.44, 0.1915, 0.4858, 0.1915, 0.4644, 0.1915, 0.4644, 0.2361, 0.3912, 0.1915, 0.3912, 0.2361, 0.4126, 0.1915, 0.4156, 0.2361, 0.437, 0.1915, 0.4156, 0.1915, 0.562, 0.382, 0.562, 0.4742, 0.5834, 0.382, 0.44, 0.7361, 0.4614, 0.6439, 0.44, 0.6439, 0.4644, 0.7361, 0.4644, 0.6439, 0.4858, 0.6439, 0.4126, 0.6439, 0.3912, 0.6439, 0.3912, 0.7361, 0.8283, 0.38, 0.8283, 0.002002, 0.8069, 0.38, 0.8313, 0.7609, 0.8527, 0.7609, 0.8527, 0.383, 0.8527, 0.38, 0.8527, 0.002002, 0.8313, 0.38, 0.9532, 0.38, 0.9746, 0.38, 0.9746, 0.002002, 0.7795, 0.8561, 0.3922, 0.8561, 0.7795, 0.8353, 0.9736, 0.001001, 0.9522, 0.001001, 0.9522, 0.379, 0.8283, 0.7609, 0.8283, 0.383, 0.8069, 0.7609, 0.3892, 0.8115, 0.3892, 0.8323, 0.002002, 0.8323, 0.3892, 0.9752, 0.002002, 0.9752, 0.3892, 0.9544, 0.001001, 0.9742, 0.001001, 0.9534, 0.3882, 0.9534, 0.9502, 0.7609, 0.9502, 0.383, 0.9288, 0.7609, 0.9492, 0.382, 0.9278, 0.382, 0.9278, 0.7599, 0.7795, 0.9514, 0.3922, 0.9514, 0.7795, 0.9306, 0.3912, 0.9504, 0.3912, 0.9296, 0.7785, 0.9296, 0.9502, 0.38, 0.9502, 0.002002, 0.9288, 0.38, 0.9492, 0.001001, 0.9278, 0.001001, 0.9278, 0.379, 0.3892, 0.9514, 0.002002, 0.9514, 0.3892, 0.9306, 0.001001, 0.9504, 0.001001, 0.9296, 0.3882, 0.9296, 0.9258, 0.7609, 0.9258, 0.383, 0.9044, 0.7609, 0.9248, 0.382, 0.9034, 0.382, 0.9034, 0.7599, 0.7795, 0.9276, 0.3922, 0.9276, 0.7795, 0.9068, 0.3912, 0.9266, 0.3912, 0.9058, 0.7785, 0.9058, 0.9034, 0.001001, 0.9248, 0.001001, 0.9034, 0.379, 0.3882, 0.9058, 0.001001, 0.9058, 0.001001, 0.9266, 0.879, 0.382, 0.9004, 0.382, 0.879, 0.7599, 0.7785, 0.882, 0.3912, 0.882, 0.3912, 0.9028, 0.879, 0.001001, 0.9004, 0.001001, 0.879, 0.379, 0.3882, 0.882, 0.001001, 0.882, 0.001001, 0.9028, 0.877, 0.7609, 0.8557, 0.7609, 0.877, 0.383, 0.8547, 0.7599, 0.8547, 0.382, 0.876, 0.382, 0.3912, 0.8581, 0.3912, 0.879, 0.7785, 0.8581, 0.8547, 0.379, 0.8547, 0.001001, 0.876, 0.001001, 0.3892, 0.88, 0.3892, 0.8591, 0.002002, 0.88, 0.3882, 0.8581, 0.001001, 0.8581, 0.001001, 0.879, 0.8303, 0.382, 0.8517, 0.382, 0.8303, 0.7599, 0.7785, 0.8343, 0.3912, 0.8343, 0.3912, 0.8551, 0.7795, 0.8323, 0.7795, 0.8115, 0.3922, 0.8323, 0.8303, 0.379, 0.8303, 0.001001, 0.8517, 0.001001, 0.3892, 0.8561, 0.3892, 0.8353, 0.002002, 0.8561, 0.3882, 0.8343, 0.001001, 0.8343, 0.001001, 0.8551, 0.8059, 0.382, 0.8273, 0.382, 0.8059, 0.7599, 0.7785, 0.8105, 0.3912, 0.8105, 0.3912, 0.8313, 0.8059, 0.001001, 0.8273, 0.001001, 0.8059, 0.379, 0.3882, 0.8105, 0.001001, 0.8105, 0.001001, 0.8313, 0.3892, 0.8085, 0.002002, 0.8085, 0.3892, 0.7877, 0.7795, 0.7877, 0.7795, 0.8085, 0.3922, 0.8085, 0.8039, 0.7609, 0.8039, 0.383, 0.7825, 0.7609, 0.8029, 0.382, 0.7815, 0.382, 0.7815, 0.7599, 0.3912, 0.7867, 0.7785, 0.7867, 0.3912, 0.8075, 0.8029, 0.001001, 0.7815, 0.001001, 0.7815, 0.379, 0.3405, 0.3323, 0.3191, 0.3323, 0.3405, 0.3115, 0.3161, 0.3115, 0.3161, 0.3323, 0.2947, 0.3323, 0.3405, 0.3085, 0.3191, 0.3085, 0.3405, 0.2877, 0.3161, 0.2877, 0.3161, 0.3085, 0.2947, 0.3085, 0.7795, 0.1895, 0.7795, 0.002002, 0.7337, 0.1895, 0.5844, 0.9782, 0.3922, 0.999, 0.5844, 0.999, 0.7307, 0.383, 0.6849, 0.5704, 0.7307, 0.5704, 0.3649, 0.3353, 0.3649, 0.38, 0.3435, 0.38, 0.001001, 0.7867, 0.3882, 0.7867, 0.001001, 0.8075, 0.7785, 0.1915, 0.7571, 0.1915, 0.7571, 0.5694, 0.7795, 0.7847, 0.3922, 0.7847, 0.7795, 0.7639, 0.3912, 0.7837, 0.3912, 0.7629, 0.7785, 0.7629, 0.7327, 0.1915, 0.7327, 0.5694, 0.7541, 0.1915, 0.001001, 0.7837, 0.001001, 0.7629, 0.3882, 0.7629, 0.7327, 0.001001, 0.7327, 0.1885, 0.7785, 0.001001, 0.3912, 0.998, 0.5834, 0.9772, 0.3912, 0.9772, 0.6839, 0.5694, 0.7297, 0.382, 0.6839, 0.382, 0.3425, 0.379, 0.3425, 0.3343, 0.3639, 0.3343, 0.5864, 0.5932, 0.7785, 0.5724, 0.5864, 0.5724, 0.879, 0.7629, 0.879, 0.9504, 0.9004, 0.7629, 0.001001, 0.62, 0.3882, 0.62, 0.001001, 0.6647, 0.4858, 0.382, 0.3912, 0.5694, 0.3912, 0.382, 0.3912, 0.617, 0.3912, 0.5724, 0.5834, 0.5724, 0.5376, 0.5694, 0.6321, 0.4772, 0.5376, 0.4772, 0.438, 0.6449, 0.438, 0.7371, 0.4166, 0.7371, 0.4156, 0.6439, 0.437, 0.6439, 0.4156, 0.7361, 0.5356, 0.38, 0.4898, 0.38, 0.5356, 0.002002, 0.4888, 0.379, 0.4888, 0.001001, 0.5346, 0.001001, 0.2917, 0.38, 0.1971, 0.38, 0.2917, 0.002002, 0.002002, 0.4752, 0.3892, 0.4752, 0.3892, 0.383, 0.7795, 0.621, 0.7795, 0.6419, 0.3922, 0.6419, 0.7063, 0.002002, 0.7063, 0.38, 0.6849, 0.38, 0.3892, 0.7133, 0.3892, 0.6687, 0.002002, 0.7133, 0.3882, 0.6677, 0.001001, 0.6677, 0.001001, 0.7123, 0.6819, 0.38, 0.6361, 0.38, 0.6819, 0.002002, 0.6351, 0.379, 0.6351, 0.001001, 0.6809, 0.001001, 0.3892, 0.7371, 0.3892, 0.7163, 0.002002, 0.7371, 0.3882, 0.7153, 0.001001, 0.7153, 0.001001, 0.7361, 0.6331, 0.38, 0.6331, 0.002002, 0.5874, 0.38, 0.6321, 0.001001, 0.5864, 0.001001, 0.5864, 0.379, 0.001001, 0.382, 0.3882, 0.382, 0.001001, 0.4742, 0.2907, 0.001001, 0.1961, 0.001001, 0.1961, 0.379, 0.3912, 0.6409, 0.7785, 0.62, 0.3912, 0.62, 0.7053, 0.001001, 0.6839, 0.001001, 0.6839, 0.379, 0.3892, 0.618, 0.002002, 0.618, 0.3892, 0.5734, 0.001001, 0.617, 0.001001, 0.5724, 0.3882, 0.5724, 0.5844, 0.38, 0.5844, 0.002002, 0.5386, 0.38, 0.5834, 0.001001, 0.5376, 0.001001, 0.5376, 0.379, 0.3892, 0.7609, 0.002002, 0.7609, 0.3892, 0.7401, 0.001001, 0.7599, 0.001001, 0.7391, 0.3882, 0.7391, 0.1941, 0.38, 0.002002, 0.38, 0.1941, 0.002002, 0.001001, 0.379, 0.001001, 0.001001, 0.1931, 0.001001, 0.3892, 0.5704, 0.3892, 0.4782, 0.002002, 0.5704, 0.3882, 0.4772, 0.001001, 0.4772, 0.001001, 0.5694, 0.3892, 0.3323, 0.3679, 0.3323, 0.3892, 0.2877, 0.3649, 0.2877, 0.3649, 0.3323, 0.3435, 0.3323, 0.3405, 0.38, 0.3191, 0.38, 0.3405, 0.3353, 0.3161, 0.3353, 0.3161, 0.38, 0.2947, 0.38, 0.9258, 0.9514, 0.9044, 0.9514, 0.9258, 0.7639, 0.7825, 0.9752, 0.9746, 0.9752, 0.9746, 0.9544, 0.4888, 0.382, 0.4888, 0.5694, 0.5346, 0.382, 0.5864, 0.617, 0.7785, 0.5962, 0.5864, 0.5962, 0.6351, 0.5694, 0.6809, 0.382, 0.6351, 0.382, 0.3669, 0.3343, 0.3882, 0.3343, 0.3669, 0.379, 0.7815, 0.9534, 0.9736, 0.9534, 0.7815, 0.9742, 0.9248, 0.7629, 0.9034, 0.7629, 0.9034, 0.9504, 0.2937, 0.3343, 0.2937, 0.379, 0.3151, 0.3343, 0.3395, 0.3343, 0.3181, 0.3343, 0.3181, 0.379, 0.3425, 0.2867, 0.3425, 0.3313, 0.3639, 0.2867, 0.3882, 0.2867, 0.3669, 0.2867, 0.3669, 0.3313, 0.2937, 0.2867, 0.2937, 0.3075, 0.3151, 0.2867, 0.3395, 0.2867, 0.3181, 0.2867, 0.3181, 0.3075, 0.2937, 0.3105, 0.2937, 0.3313, 0.3151, 0.3105, 0.3395, 0.3105, 0.3181, 0.3105, 0.3181, 0.3313])
me_light_fluorescent_farm_reference.materials.append(mat_lights)
me_light_fluorescent_farm_reference.use_remesh_fix_poles = True
me_light_fluorescent_farm_reference.use_remesh_preserve_attributes = False
me_light_fluorescent_farm_reference.use_mirror_vertex_groups = False
me_light_fluorescent_farm_reference.update()
me_light_fluorescent_farm_reference.normals_split_custom_set([tuple(v) for v in zip(*[iter([-3.194e-11, 2.208e-08, -1.0, 3.421e-07, 2.355e-08, -1.0, 4.675e-09, 2.691e-08, -1.0, 4.675e-09, 2.691e-08, -1.0, 3.421e-07, 2.355e-08, -1.0, 4.338e-07, 2.875e-08, -1.0, 0.7159, 0.3876, 0.5807, 0.5083, 0.1602, 0.8461, -0.9661, -0.1701, -0.1942, -0.9476, -0.001171, 0.3194, -0.9661, -0.1701, -0.1942, 0.5083, 0.1602, 0.8461, 0.5083, 0.1602, 0.8461, 0.1868, -0.08953, 0.9783, -0.9476, -0.001171, 0.3194, 0.1868, -0.08953, 0.9783, 0.7158, -0.2888, 0.6358, -0.9968, -0.07673, -0.02201, -0.9968, -0.07673, -0.02201, -0.9476, -0.001171, 0.3194, 0.1868, -0.08953, 0.9783, -0.9476, -0.001171, 0.3194, -0.9968, -0.07673, -0.02201, -0.4904, -0.1202, -0.8632, -0.9661, -0.1701, -0.1942, -0.9476, -0.001171, 0.3194, -0.4904, -0.1202, -0.8632, -0.4873, -0.423, -0.764, -0.9661, -0.1701, -0.1942, -0.4904, -0.1202, -0.8632, -0.9661, -0.1701, -0.1942, -0.4873, -0.423, -0.764, -0.4742, -0.59, -0.6535, -0.8627, 0.3388, 0.3754, -0.9661, -0.1701, -0.1942, -0.4742, -0.59, -0.6535, 0.7159, 0.3876, 0.5807, -0.9661, -0.1701, -0.1942, -0.8627, 0.3388, 0.3754, 0.5115, 0.5731, 0.6402, 0.7159, 0.3876, 0.5807, -0.8627, 0.3388, 0.3754, 0.9997, -0.01662, -0.01866, 0.7159, 0.3876, 0.5807, 0.5115, 0.5731, 0.6402, 0.9994, -0.01585, -0.02945, 0.7159, 0.3876, 0.5807, 0.9997, -0.01666, -0.01873, 0.9994, -0.01585, -0.02945, 0.9997, -0.004911, -0.02472, 0.7159, 0.3876, 0.5807, 0.9997, -0.004911, -0.02472, 0.5083, 0.1602, 0.8461, 0.7159, 0.3876, 0.5807, 0.9997, -0.004911, -0.02472, 0.9997, 0.003756, -0.02405, 0.5083, 0.1602, 0.8461, 0.9997, 0.003756, -0.02405, 0.1868, -0.08953, 0.9783, 0.5083, 0.1602, 0.8461, 0.9997, 0.003756, -0.02405, 0.7158, -0.2888, 0.6358, 0.1868, -0.08953, 0.9783, 0.9994, 0.01627, -0.0291, 0.7158, -0.2888, 0.6358, 0.9997, 0.003756, -0.02405, 0.9994, 0.01627, -0.0291, 0.9997, 0.01738, -0.01927, 0.7158, -0.2888, 0.6358, -0.9906, -0.1143, -0.07551, -0.9968, -0.07673, -0.02201, 0.7158, -0.2888, 0.6358, -0.9968, -0.07673, -0.02201, -0.9906, -0.1143, -0.07551, -0.4897, 0.1585, -0.8574, -0.4897, 0.1585, -0.8574, -0.4904, -0.1202, -0.8632, -0.9968, -0.07673, -0.02201, -0.483, 0.4873, -0.7275, -0.4897, 0.1585, -0.8574, -0.9906, -0.1143, -0.07551, 0.008422, -0.6758, 0.737, 0.7158, -0.2888, 0.6358, 0.9997, 0.01738, -0.01927, 0.7158, -0.2888, 0.6358, 0.008422, -0.6758, 0.737, -0.9906, -0.1143, -0.07551, 0.008422, -0.6758, 0.737, -0.8475, 0.3596, -0.3905, -0.9906, -0.1143, -0.07551, -0.9906, -0.1143, -0.07551, -0.8475, 0.3596, -0.3905, -0.483, 0.4873, -0.7275, -0.8475, 0.3596, -0.3905, -0.4675, 0.5995, -0.6496, -0.483, 0.4873, -0.7275, 4.012e-08, -0.7559, 0.6547, 2.124e-08, -0.5, 0.866, 2.111e-08, -0.5, 0.866, 4.004e-08, -0.9449, 0.3273, 4.012e-08, -0.7559, 0.6547, 2.111e-08, -0.5, 0.866, 3.85e-08, -0.9449, -0.3273, 4.012e-08, -0.7559, 0.6547, 4.004e-08, -0.9449, 0.3273, 4.106e-08, -0.7559, -0.6547, 3.85e-08, -0.9449, -0.3273, 4.004e-08, -0.9449, 0.3273, -8.043e-10, -0.189, -0.982, 3.85e-08, -0.9449, -0.3273, 4.106e-08, -0.7559, -0.6547, 1.726e-11, 0.189, -0.982, -8.043e-10, -0.189, -0.982, 4.106e-08, -0.7559, -0.6547, -4.102e-08, 0.7559, -0.6547, -8.043e-10, -0.189, -0.982, 1.726e-11, 0.189, -0.982, -4.276e-08, 0.9449, -0.3273, -4.102e-08, 0.7559, -0.6547, 1.726e-11, 0.189, -0.982, -4.263e-08, 0.9449, 0.3273, -4.102e-08, 0.7559, -0.6547, -4.276e-08, 0.9449, -0.3273, -4.187e-08, 0.7559, 0.6547, -4.263e-08, 0.9449, 0.3273, -4.276e-08, 0.9449, -0.3273, -2.255e-08, 0.5, 0.866, -4.263e-08, 0.9449, 0.3273, -4.187e-08, 0.7559, 0.6547, -2.135e-08, 0.5, 0.866, -2.255e-08, 0.5, 0.866, -4.187e-08, 0.7559, 0.6547, 1.0, -1.447e-08, 0.0, 1.0, -2.354e-08, 0.0, 1.0, -2.206e-09, 0.0, 1.0, 0.0, 0.0, 1.0, -1.447e-08, 0.0, 1.0, -2.206e-09, 0.0, 1.0, -1.447e-08, 0.0, 1.0, 0.0, 0.0, 1.0, 0.0, 0.0, 1.0, 0.0, 0.0, 1.0, 0.0, 0.0, 1.0, 0.0, 0.0, -1.0, 0.0, 0.0, -1.0, 0.0, 0.0, -1.0, 0.0, 0.0, -1.0, 0.0, 0.0, -1.0, 0.0, 0.0, -1.0, 0.0, 0.0, -1.0, 0.0, 0.0, -1.0, 0.0, 0.0, -1.0, 0.0, 0.0, -1.0, 0.0, 0.0, -1.0, 0.0, 0.0, -1.0, 0.0, 0.0, 0.9719, -0.1617, 0.171, 0.8475, 0.3596, -0.3905, -0.008421, -0.6758, 0.737, 0.474, -0.5901, -0.6536, 0.4873, -0.4231, -0.7639, 0.8601, -0.2468, -0.4464, 0.4873, -0.4231, -0.7639, 0.4897, -0.1597, -0.8572, 0.8601, -0.2468, -0.4464, 0.8601, -0.2468, -0.4464, 0.4897, -0.1597, -0.8572, 0.9968, 0.07728, -0.0222, 0.4897, -0.1597, -0.8572, 0.4906, 0.1189, -0.8632, 0.9968, 0.07728, -0.0222, 0.9968, 0.07728, -0.0222, 0.4906, 0.1189, -0.8632, 0.9476, 0.001148, 0.3193, 0.9476, 0.001148, 0.3193, 0.4906, 0.1189, -0.8632, 0.9719, -0.1617, 0.171, 0.483, 0.4873, -0.7275, 0.9719, -0.1617, 0.171, 0.4906, 0.1189, -0.8632, 0.9719, -0.1617, 0.171, 0.483, 0.4873, -0.7275, 0.8475, 0.3596, -0.3905, 0.483, 0.4873, -0.7275, 0.4675, 0.5995, -0.6496, 0.8475, 0.3596, -0.3905, 0.8601, -0.2468, -0.4464, 0.9968, 0.07728, -0.0222, -0.5206, 0.4145, 0.7465, -0.5206, 0.4145, 0.7465, 0.9968, 0.07728, -0.0222, -0.5092, 0.07975, 0.8569, 0.9968, 0.07728, -0.0222, 0.9476, 0.001148, 0.3193, -0.5092, 0.07975, 0.8569, -0.5092, 0.07975, 0.8569, 0.9476, 0.001148, 0.3193, -0.1851, -0.1799, 0.9661, 0.9476, 0.001148, 0.3193, 0.9719, -0.1617, 0.171, -0.1851, -0.1799, 0.9661, -0.1851, -0.1799, 0.9661, 0.9719, -0.1617, 0.171, -0.8846, -0.2277, 0.407, -0.8846, -0.2277, 0.407, 0.9719, -0.1617, 0.171, -0.008421, -0.6758, 0.737, -0.008421, -0.6758, 0.737, -0.9997, 0.01738, -0.01926, -0.8846, -0.2277, 0.407, -0.9994, 0.01614, -0.02916, -0.8846, -0.2277, 0.407, -0.9997, 0.0174, -0.0193, -0.9994, 0.01614, -0.02916, -0.9997, 0.00373, -0.02401, -0.8846, -0.2277, 0.407, -0.9997, 0.00373, -0.02401, -0.1851, -0.1799, 0.9661, -0.8846, -0.2277, 0.407, -0.5092, 0.07975, 0.8569, -0.1851, -0.1799, 0.9661, -0.9997, 0.00373, -0.02401, -0.9997, -0.004909, -0.02472, -0.5092, 0.07975, 0.8569, -0.9997, 0.00373, -0.02401, -0.5206, 0.4145, 0.7465, -0.5092, 0.07975, 0.8569, -0.9997, -0.004909, -0.02472, -0.9994, -0.01593, -0.02941, -0.5206, 0.4145, 0.7465, -0.9997, -0.004909, -0.02472, -0.9997, -0.01664, -0.01868, -0.5206, 0.4145, 0.7465, -0.9994, -0.01593, -0.02941, -0.5115, 0.5731, 0.6402, -0.5206, 0.4145, 0.7465, -0.9997, -0.01664, -0.01868, -0.5115, 0.5731, 0.6402, 0.8627, 0.3388, 0.3754, -0.5206, 0.4145, 0.7465, 0.8627, 0.3388, 0.3754, 0.8601, -0.2468, -0.4464, -0.5206, 0.4145, 0.7465, 0.8627, 0.3388, 0.3754, 0.4743, -0.59, -0.6534, 0.8601, -0.2468, -0.4464, -1.0, 7.046e-06, 0.0, -1.0, 2.085e-06, 0.0, -1.0, 1.279e-06, 0.0, -1.0, -1.92e-06, 0.0, -1.0, 1.279e-06, 0.0, -1.0, 2.085e-06, 0.0, -1.0, -2.213e-06, 0.0, -1.0, 1.279e-06, 0.0, -1.0, -1.92e-06, 0.0, -1.0, 0.0, 0.0, -1.0, 0.0, 0.0, -1.0, 0.0, 0.0, 0.7159, 0.3876, 0.5807, 0.5083, 0.1602, 0.8461, -0.9661, -0.1701, -0.1942, 0.008424, -0.6758, 0.737, 0.7158, -0.2888, 0.6358, 0.9997, 0.0174, -0.01931, 0.9994, 0.01631, -0.02909, 0.9997, 0.0174, -0.01931, 0.7158, -0.2888, 0.6358, 0.9994, 0.01631, -0.02909, 0.7158, -0.2888, 0.6358, 0.9997, 0.003755, -0.02405, 0.9997, 0.003755, -0.02405, 0.7158, -0.2888, 0.6358, 0.1868, -0.08954, 0.9783, 0.9997, 0.003755, -0.02405, 0.1868, -0.08954, 0.9783, 0.5083, 0.1602, 0.8461, 0.5083, 0.1602, 0.8461, 0.1868, -0.08954, 0.9783, -0.9476, -0.001118, 0.3194, -0.9476, -0.001118, 0.3194, -0.9661, -0.1701, -0.1942, 0.5083, 0.1602, 0.8461, -0.9661, -0.1701, -0.1942, -0.9476, -0.001118, 0.3194, -0.4904, -0.1202, -0.8632, -0.4873, -0.4231, -0.7639, -0.9661, -0.1701, -0.1942, -0.4904, -0.1202, -0.8632, -0.9661, -0.1701, -0.1942, -0.4873, -0.4231, -0.7639, -0.4739, -0.5901, -0.6537, -0.8627, 0.3388, 0.3754, -0.9661, -0.1701, -0.1942, -0.4739, -0.5901, -0.6537, 0.7159, 0.3876, 0.5807, -0.9661, -0.1701, -0.1942, -0.8627, 0.3388, 0.3754, 0.5115, 0.5731, 0.6402, 0.7159, 0.3876, 0.5807, -0.8627, 0.3388, 0.3754, 0.9997, -0.01662, -0.01866, 0.7159, 0.3876, 0.5807, 0.5115, 0.5731, 0.6402, 0.9994, -0.01585, -0.02945, 0.7159, 0.3876, 0.5807, 0.9997, -0.01666, -0.01873, 0.9994, -0.01585, -0.02945, 0.9997, -0.004879, -0.02468, 0.7159, 0.3876, 0.5807, 0.9997, -0.004879, -0.02468, 0.5083, 0.1602, 0.8461, 0.7159, 0.3876, 0.5807, 0.9997, -0.004879, -0.02468, 0.9997, 0.003755, -0.02405, 0.5083, 0.1602, 0.8461, 0.008424, -0.6758, 0.737, -0.8475, 0.3596, -0.3905, -0.9906, -0.1143, -0.0755, 0.7158, -0.2888, 0.6358, 0.008424, -0.6758, 0.737, -0.9906, -0.1143, -0.0755, -0.9906, -0.1143, -0.0755, -0.9968, -0.07673, -0.02202, 0.7158, -0.2888, 0.6358, 0.1868, -0.08954, 0.9783, 0.7158, -0.2888, 0.6358, -0.9968, -0.07673, -0.02202, -0.9968, -0.07673, -0.02202, -0.9476, -0.001118, 0.3194, 0.1868, -0.08954, 0.9783, -0.9476, -0.001118, 0.3194, -0.9968, -0.07673, -0.02202, -0.4904, -0.1202, -0.8632, -0.4897, 0.1585, -0.8574, -0.4904, -0.1202, -0.8632, -0.9968, -0.07673, -0.02202, -0.9968, -0.07673, -0.02202, -0.9906, -0.1143, -0.0755, -0.4897, 0.1585, -0.8574, -0.483, 0.4873, -0.7275, -0.4897, 0.1585, -0.8574, -0.9906, -0.1143, -0.0755, -0.9906, -0.1143, -0.0755, -0.8475, 0.3596, -0.3905, -0.483, 0.4873, -0.7275, -0.8475, 0.3596, -0.3905, -0.4675, 0.5995, -0.6496, -0.483, 0.4873, -0.7275, 1.0, 0.0, 0.0, 1.0, 0.0, 0.0, 1.0, 0.0, 0.0, 1.0, 0.0, 0.0, 1.0, -2.133e-07, 0.0, 1.0, 0.0, 0.0, 1.0, 0.0, 0.0, 1.0, -2.133e-07, 0.0, 1.0, 2.041e-06, 0.0, 1.0, 1.622e-06, 0.0, 1.0, 2.041e-06, 0.0, 1.0, -2.133e-07, 0.0, 1.0, -2.484e-07, 0.0, 1.0, 1.622e-06, 0.0, 1.0, -2.133e-07, 0.0, 1.0, 0.0, 0.0, 1.0, 1.622e-06, 0.0, 1.0, -2.484e-07, 0.0, -4.371e-08, 1.0, 1.341e-05, -4.371e-08, -0.5, 0.866, 4.371e-08, 0.5, 0.866, -4.371e-08, -0.5, 0.866, 4.371e-08, -1.0, 1.287e-05, 4.371e-08, 0.5, 0.866, -4.371e-08, -0.5, 0.866, -4.371e-08, -0.5, -0.866, 4.371e-08, -1.0, 1.287e-05, -4.371e-08, -0.5, -0.866, 4.371e-08, 0.5, -0.866, 4.371e-08, -1.0, 1.287e-05, -4.371e-08, -0.5, -0.866, -4.371e-08, 1.0, 1.341e-05, 4.371e-08, 0.5, -0.866, -4.371e-08, 1.0, 1.341e-05, 4.371e-08, 0.5, 0.866, 4.371e-08, 0.5, -0.866, -4.371e-08, 1.0, 1.216e-05, -4.371e-08, -0.5, 0.866, 4.371e-08, 0.5, 0.866, -4.371e-08, -0.5, 0.866, 4.371e-08, -1.0, 1.296e-05, 4.371e-08, 0.5, 0.866, -4.371e-08, -0.5, 0.866, -4.371e-08, -0.5, -0.866, 4.371e-08, -1.0, 1.296e-05, -4.371e-08, -0.5, -0.866, 4.371e-08, 0.5, -0.866, 4.371e-08, -1.0, 1.296e-05, -4.371e-08, -0.5, -0.866, -4.371e-08, 1.0, 1.216e-05, 4.371e-08, 0.5, -0.866, -4.371e-08, 1.0, 1.216e-05, 4.371e-08, 0.5, 0.866, 4.371e-08, 0.5, -0.866, 0.483, 0.4873, -0.7275, 0.9719, -0.1618, 0.171, 0.4907, 0.1189, -0.8632, -0.008422, -0.6758, 0.737, -0.9997, 0.01738, -0.01926, -0.8846, -0.2277, 0.407, -0.8846, -0.2277, 0.407, 0.9719, -0.1618, 0.171, -0.008422, -0.6758, 0.737, 0.9719, -0.1618, 0.171, 0.8475, 0.3596, -0.3905, -0.008422, -0.6758, 0.737, 0.9719, -0.1618, 0.171, 0.483, 0.4873, -0.7275, 0.8475, 0.3596, -0.3905, 0.483, 0.4873, -0.7275, 0.4675, 0.5995, -0.6496, 0.8475, 0.3596, -0.3905, -0.5206, 0.4145, 0.7465, -0.5092, 0.07975, 0.8569, -0.9997, -0.004878, -0.02468, -0.9994, -0.01563, -0.02955, -0.5206, 0.4145, 0.7465, -0.9997, -0.004878, -0.02468, -0.9997, -0.01662, -0.01864, -0.5206, 0.4145, 0.7465, -0.9994, -0.01563, -0.02955, -0.5115, 0.5731, 0.6402, -0.5206, 0.4145, 0.7465, -0.9997, -0.01662, -0.01864, -0.5115, 0.5731, 0.6402, 0.8627, 0.3388, 0.3754, -0.5206, 0.4145, 0.7465, 0.8627, 0.3388, 0.3754, 0.8601, -0.2468, -0.4464, -0.5206, 0.4145, 0.7465, 0.8627, 0.3388, 0.3754, 0.4743, -0.59, -0.6534, 0.8601, -0.2468, -0.4464, 0.474, -0.5901, -0.6536, 0.4873, -0.423, -0.764, 0.8601, -0.2468, -0.4464, 0.4873, -0.423, -0.764, 0.4897, -0.1597, -0.8572, 0.8601, -0.2468, -0.4464, 0.8601, -0.2468, -0.4464, 0.4897, -0.1597, -0.8572, 0.9968, 0.07728, -0.0222, 0.4897, -0.1597, -0.8572, 0.4907, 0.1189, -0.8632, 0.9968, 0.07728, -0.0222, 0.9968, 0.07728, -0.0222, 0.4907, 0.1189, -0.8632, 0.9476, 0.001147, 0.3193, 0.9476, 0.001147, 0.3193, 0.4907, 0.1189, -0.8632, 0.9719, -0.1618, 0.171, 0.9476, 0.001147, 0.3193, 0.9719, -0.1618, 0.171, -0.1851, -0.1799, 0.9661, -0.1851, -0.1799, 0.9661, 0.9719, -0.1618, 0.171, -0.8846, -0.2277, 0.407, -0.9997, 0.003756, -0.02405, -0.1851, -0.1799, 0.9661, -0.8846, -0.2277, 0.407, -0.9994, 0.01627, -0.0291, -0.9997, 0.003756, -0.02405, -0.8846, -0.2277, 0.407, -0.9994, 0.01627, -0.0291, -0.8846, -0.2277, 0.407, -0.9997, 0.0174, -0.01929, 0.8601, -0.2468, -0.4464, 0.9968, 0.07728, -0.0222, -0.5206, 0.4145, 0.7465, -0.5206, 0.4145, 0.7465, 0.9968, 0.07728, -0.0222, -0.5092, 0.07975, 0.8569, 0.9968, 0.07728, -0.0222, 0.9476, 0.001147, 0.3193, -0.5092, 0.07975, 0.8569, -0.5092, 0.07975, 0.8569, 0.9476, 0.001147, 0.3193, -0.1851, -0.1799, 0.9661, -0.5092, 0.07975, 0.8569, -0.1851, -0.1799, 0.9661, -0.9997, 0.003756, -0.02405, -0.9997, -0.004878, -0.02468, -0.5092, 0.07975, 0.8569, -0.9997, 0.003756, -0.02405, -0.9719, -0.2354, -1.19e-09, -0.9719, 0.2354, 1.19e-09, -0.5242, 0.8516, 4.999e-08, -0.9719, 0.2354, 1.19e-09, -0.0765, 0.9971, 5.118e-08, -0.5242, 0.8516, 4.999e-08, -0.5242, 0.8516, 4.999e-08, -0.0765, 0.9971, 5.118e-08, 0.648, 0.7617, 3.131e-08, -0.0765, 0.9971, 5.118e-08, 0.9246, 0.3809, 3.131e-08, 0.648, 0.7617, 3.131e-08, 0.648, 0.7617, 3.131e-08, 0.9246, 0.3809, 3.131e-08, 0.9246, -0.3809, -3.131e-08, 0.9246, 0.3809, 3.131e-08, 0.648, -0.7617, -3.012e-08, 0.9246, -0.3809, -3.131e-08, 0.9246, -0.3809, -3.131e-08, 0.648, -0.7617, -3.012e-08, -0.0765, -0.9971, -5.116e-08, 0.648, -0.7617, -3.012e-08, -0.5242, -0.8516, -4.878e-08, -0.0765, -0.9971, -5.116e-08, -0.0765, -0.9971, -5.116e-08, -0.5242, -0.8516, -4.878e-08, -0.9719, -0.2354, -1.19e-09, -0.5242, -0.8516, -4.878e-08, -0.9719, 0.2354, 1.19e-09, -0.9719, -0.2354, -1.19e-09, -2.206e-08, 0.5, 0.866, -2.256e-08, 0.5, 0.866, -4.231e-08, 0.7559, 0.6547, -2.256e-08, 0.5, 0.866, -4.263e-08, 0.9449, 0.3273, -4.231e-08, 0.7559, 0.6547, -4.231e-08, 0.7559, 0.6547, -4.263e-08, 0.9449, 0.3273, -4.037e-08, 0.9449, -0.3273, -4.263e-08, 0.9449, 0.3273, -4.292e-08, 0.7559, -0.6547, -4.037e-08, 0.9449, -0.3273, -4.037e-08, 0.9449, -0.3273, -4.292e-08, 0.7559, -0.6547, 2.365e-09, 0.189, -0.982, -4.292e-08, 0.7559, -0.6547, -1.866e-09, -0.189, -0.982, 2.365e-09, 0.189, -0.982, 2.365e-09, 0.189, -0.982, -1.866e-09, -0.189, -0.982, 4.274e-08, -0.7559, -0.6547, -1.866e-09, -0.189, -0.982, 4.023e-08, -0.9449, -0.3273, 4.274e-08, -0.7559, -0.6547, 4.274e-08, -0.7559, -0.6547, 4.023e-08, -0.9449, -0.3273, 4.215e-08, -0.9449, 0.3273, 4.023e-08, -0.9449, -0.3273, 4.153e-08, -0.7559, 0.6547, 4.215e-08, -0.9449, 0.3273, 4.215e-08, -0.9449, 0.3273, 4.153e-08, -0.7559, 0.6547, 2.183e-08, -0.5, 0.866, 4.153e-08, -0.7559, 0.6547, 2.215e-08, -0.5, 0.866, 2.183e-08, -0.5, 0.866, 2.135e-08, -0.5, 0.866, 1.186e-05, -0.7559, 0.6547, 2.135e-08, -0.5, 0.866, -2.556e-05, -0.7559, 0.6546, -4.343e-05, -0.9449, 0.3273, 2.254e-08, -0.5, 0.866, -2.556e-05, -0.7559, 0.6546, -9.056e-05, -0.9449, -0.3273, -4.343e-05, -0.9449, 0.3273, -9.056e-05, -0.9449, -0.3273, 6.53e-05, -0.7559, -0.6547, -4.343e-05, -0.9449, 0.3273, -9.056e-05, -0.9449, -0.3273, -1.65e-08, -0.189, -0.982, 6.53e-05, -0.7559, -0.6547, -1.65e-08, -0.189, -0.982, -7.244e-05, 0.189, -0.982, 6.53e-05, -0.7559, -0.6547, -1.65e-08, -0.189, -0.982, -4.75e-08, 0.7559, -0.6547, -7.244e-05, 0.189, -0.982, -4.75e-08, 0.7559, -0.6547, -1.635e-08, 0.9449, -0.3273, -7.244e-05, 0.189, -0.982, -4.75e-08, 0.7559, -0.6547, -4.855e-08, 0.9449, 0.3273, -1.635e-08, 0.9449, -0.3273, -4.855e-08, 0.9449, 0.3273, 2.556e-05, 0.7559, 0.6546, -1.635e-08, 0.9449, -0.3273, -4.855e-08, 0.9449, 0.3273, -2.111e-08, 0.5, 0.866, 2.556e-05, 0.7559, 0.6546, -2.135e-08, 0.5, 0.866, -2.135e-08, 0.5, 0.866, -1.186e-05, 0.7559, 0.6547, 0.9719, -0.2354, -2.725e-08, 0.5242, 0.8516, -0.0001579, 0.9719, 0.2354, 2.683e-08, 0.5242, 0.8516, -0.0001579, 0.0765, 0.9971, 5.558e-08, 0.9719, 0.2354, 2.683e-08, 0.5242, 0.8516, -0.0001579, -0.648, 0.7617, 5.305e-10, 0.0765, 0.9971, 5.558e-08, -0.648, 0.7617, 5.305e-10, -0.9246, 0.3809, 4.251e-08, 0.0765, 0.9971, 5.558e-08, -0.648, 0.7617, 5.305e-10, -0.9246, -0.3809, -4.251e-08, -0.9246, 0.3809, 4.251e-08, -0.9246, -0.3809, -4.251e-08, -0.648, -0.7617, -5.305e-10, -0.9246, 0.3809, 4.251e-08, -0.9246, -0.3809, -4.251e-08, 0.0765, -0.9971, 9.017e-05, -0.648, -0.7617, -5.305e-10, 0.0765, -0.9971, 9.017e-05, 0.5242, -0.8516, 0.000203, -0.648, -0.7617, -5.305e-10, 0.0765, -0.9971, 9.017e-05, 0.9719, -0.2354, -2.725e-08, 0.5242, -0.8516, 0.000203, 0.9719, -0.2354, -2.725e-08, 0.9719, 0.2354, 2.683e-08, 0.5242, -0.8516, 0.000203, 5.993e-08, -1.0, 1.213e-05, 7.058e-08, -0.5, 0.866, -5.986e-08, 0.5, 0.866, 7.058e-08, -0.5, 0.866, -6.266e-08, 1.0, 1.237e-05, -5.986e-08, 0.5, 0.866, -5.986e-08, 0.5, 0.866, -6.266e-08, 1.0, 1.237e-05, -2.82e-11, 0.5, -0.866, -6.266e-08, 1.0, 1.237e-05, 4.792e-09, -0.5, -0.866, -2.82e-11, 0.5, -0.866, -2.82e-11, 0.5, -0.866, 4.792e-09, -0.5, -0.866, 5.993e-08, -1.0, 1.213e-05, 4.792e-09, -0.5, -0.866, 7.058e-08, -0.5, 0.866, 5.993e-08, -1.0, 1.213e-05, 0.0, 0.5151, -0.8572, 0.0, 0.5151, -0.8572, 0.0, 0.5151, -0.8572, 0.0, 0.5151, -0.8572, 0.0, 0.5151, -0.8572, 0.0, 0.5151, -0.8572, 0.0, -0.5151, -0.8572, 0.0, -0.5151, -0.8572, 0.0, -0.5151, -0.8572, 0.0, -0.5151, -0.8572, 0.0, -0.5151, -0.8572, 0.0, -0.5151, -0.8572, 1.0, 0.0, 0.0, 1.0, 0.0, 0.0, 1.0, 0.0, 0.0, 1.0, 2.213e-06, 0.0, 1.0, -9.266e-07, 0.0, 1.0, 1.92e-06, 0.0, 1.0, 1.92e-06, 0.0, 1.0, -9.266e-07, 0.0, 1.0, -1.564e-06, 0.0, 1.0, -9.266e-07, 0.0, 1.0, -5.285e-06, 0.0, 1.0, -1.564e-06, 0.0, 6.986e-08, -1.0, 1.308e-05, 8.1e-08, -0.5, 0.866, -5.981e-08, 0.5, 0.866, 8.1e-08, -0.5, 0.866, -5.755e-08, 1.0, 1.281e-05, -5.981e-08, 0.5, 0.866, -5.981e-08, 0.5, 0.866, -5.755e-08, 1.0, 1.281e-05, 9.934e-09, 0.5, -0.866, -5.755e-08, 1.0, 1.281e-05, 5.323e-09, -0.5, -0.866, 9.934e-09, 0.5, -0.866, 9.934e-09, 0.5, -0.866, 5.323e-09, -0.5, -0.866, 6.986e-08, -1.0, 1.308e-05, 5.323e-09, -0.5, -0.866, 8.1e-08, -0.5, 0.866, 6.986e-08, -1.0, 1.308e-05, -1.0, 0.0, 0.0, -1.0, 0.0, 0.0, -1.0, 0.0, 0.0, -1.0, 0.0, 0.0, -1.0, 1.76e-07, 0.0, -1.0, 0.0, 0.0, -1.0, 0.0, 0.0, -1.0, 1.76e-07, 0.0, -1.0, 2.606e-07, 0.0, -1.0, 1.76e-07, 0.0, -1.0, 8.808e-07, 0.0, -1.0, 2.606e-07, 0.0, 0.0, 2.208e-08, -1.0, -3.775e-07, 2.355e-08, -1.0, -5.188e-09, 2.691e-08, -1.0, -4.787e-07, 2.875e-08, -1.0, -5.188e-09, 2.691e-08, -1.0, -3.775e-07, 2.355e-08, -1.0, -1.0, 0.0, 0.0, -1.0, -4.496e-07, 0.0, -1.0, 2.484e-07, 0.0, -1.0, 2.484e-07, 0.0, -1.0, -4.496e-07, 0.0, -1.0, 2.824e-07, 0.0, -1.0, -4.496e-07, 0.0, -1.0, -6.804e-07, 0.0, -1.0, 2.824e-07, 0.0, -1.0, 2.824e-07, 0.0, -1.0, -6.804e-07, 0.0, -1.0, 0.0, 0.0, -1.0, 2.824e-07, 0.0, -1.0, 0.0, 0.0, -1.0, 0.0, 0.0, -1.0, 0.0, 0.0, -1.0, 2.824e-07, 0.0, -1.0, 0.0, 0.0, 2.985e-08, -1.0, 0.0, 2.985e-08, -1.0, 0.0, 2.985e-08, -1.0, 0.0, 2.985e-08, -1.0, 0.0, 2.985e-08, -1.0, 0.0, 2.985e-08, -1.0, 0.0, 3.071e-08, -0.6732, 0.7395, 3.018e-08, -0.6732, 0.7395, 1.895e-08, -0.6732, 0.7395, 3.018e-08, -0.6732, 0.7395, 1.843e-08, -0.6732, 0.7395, 1.895e-08, -0.6732, 0.7395, 0.0, 2.208e-08, -1.0, -5.188e-09, 2.691e-08, -1.0, 3.421e-07, 2.355e-08, -1.0, -5.188e-09, 2.691e-08, -1.0, 4.338e-07, 2.875e-08, -1.0, 3.421e-07, 2.355e-08, -1.0, -4.02e-08, 1.0, 0.0, -4.02e-08, 1.0, 0.0, -4.02e-08, 1.0, 0.0, -4.02e-08, 1.0, 0.0, -4.02e-08, 1.0, 0.0, -4.02e-08, 1.0, 0.0, -2.729e-08, 0.6785, -0.7346, -2.729e-08, 0.6785, -0.7346, -2.729e-08, 0.6785, -0.7346, -2.729e-08, 0.6785, -0.7346, -2.729e-08, 0.6785, -0.7346, -2.729e-08, 0.6785, -0.7346, 3.98e-08, -1.0, 0.0, 3.98e-08, -1.0, 0.0, 3.98e-08, -1.0, 0.0, 3.98e-08, -1.0, 0.0, 3.98e-08, -1.0, 0.0, 3.98e-08, -1.0, 0.0, -2.985e-08, 1.0, 0.0, -2.985e-08, 1.0, 0.0, -2.985e-08, 1.0, 0.0, -2.985e-08, 1.0, 0.0, -2.985e-08, 1.0, 0.0, -2.985e-08, 1.0, 0.0, -3.071e-08, 0.6732, 0.7395, -2.317e-08, 0.6732, 0.7395, -3.037e-08, 0.6732, 0.7395, -2.317e-08, 0.6732, 0.7395, -2.283e-08, 0.6732, 0.7395, -3.037e-08, 0.6732, 0.7395, -3.775e-07, 2.355e-08, -1.0, -3.194e-11, 2.208e-08, -1.0, -4.787e-07, 2.875e-08, -1.0, -3.194e-11, 2.208e-08, -1.0, 4.675e-09, 2.691e-08, -1.0, -4.787e-07, 2.875e-08, -1.0, 4.02e-08, -1.0, 0.0, 4.02e-08, -1.0, 0.0, 4.02e-08, -1.0, 0.0, 4.02e-08, -1.0, 0.0, 4.02e-08, -1.0, 0.0, 4.02e-08, -1.0, 0.0, 2.729e-08, -0.6785, -0.7346, 2.753e-08, -0.6785, -0.7346, 2.73e-08, -0.6785, -0.7346, 2.753e-08, -0.6785, -0.7346, 2.754e-08, -0.6785, -0.7346, 2.73e-08, -0.6785, -0.7346, -4.974e-08, 1.0, 0.0, -4.974e-08, 1.0, 0.0, -4.974e-08, 1.0, 0.0, -4.974e-08, 1.0, 0.0, -4.974e-08, 1.0, 0.0, -4.974e-08, 1.0, 0.0, 0.0, 0.0, -1.0, 0.0, 0.0, -1.0, 0.0, 0.0, -1.0, 0.0, 0.0, -1.0, 0.0, 0.0, -1.0, 0.0, 0.0, -1.0, 0.0, 0.0, 1.0, 0.0, 0.0, 1.0, 0.0, 0.0, 1.0, 0.0, 0.0, 1.0, 0.0, 0.0, 1.0, 0.0, 0.0, 1.0, 0.0, -1.0, 0.0, 0.0, -1.0, 0.0, 0.0, -1.0, 0.0, 0.0, -1.0, 0.0, 0.0, -1.0, 0.0, 0.0, -1.0, 0.0, 0.0, 1.0, 0.0, 0.0, 1.0, 0.0, 0.0, 1.0, 0.0, 0.0, 1.0, 0.0, 0.0, 1.0, 0.0, 0.0, 1.0, 0.0, 0.0, 0.0, -1.0, 0.0, 0.0, -1.0, 0.0, 0.0, -1.0, 0.0, 0.0, -1.0, 0.0, 0.0, -1.0, 0.0, 0.0, -1.0, 1.0, 0.0, 0.0, 1.0, 0.0, 0.0, 1.0, 0.0, 0.0, 1.0, 0.0, 0.0, 1.0, 0.0, 0.0, 1.0, 0.0, 0.0, 1.0, 0.0, 0.0, 1.0, 0.0, 0.0, 1.0, 0.0, 0.0, 1.0, 0.0, 0.0, 1.0, 0.0, 0.0, 1.0, 0.0, 0.0, 0.0, 0.0, -1.0, 0.0, 0.0, -1.0, 0.0, 0.0, -1.0, 0.0, 0.0, -1.0, 0.0, 0.0, -1.0, 0.0, 0.0, -1.0, 0.0, 1.0, 0.0, 0.0, 1.0, 0.0, 0.0, 1.0, 0.0, 0.0, 1.0, 0.0, 0.0, 1.0, 0.0, 0.0, 1.0, 0.0, 0.0, -1.0, 0.0, 0.0, -1.0, 0.0, 0.0, -1.0, 0.0, 0.0, -1.0, 0.0, 0.0, -1.0, 0.0, 0.0, -1.0, 0.0, 0.0, 0.5151, -0.8572, 0.0, 0.5151, -0.8572, 0.0, 0.5151, -0.8572, 0.0, 0.5151, -0.8572, 0.0, 0.5151, -0.8572, 0.0, 0.5151, -0.8572, 0.0, -0.5151, -0.8572, 0.0, -0.5151, -0.8572, 0.0, -0.5151, -0.8572, 0.0, -0.5151, -0.8572, 0.0, -0.5151, -0.8572, 0.0, -0.5151, -0.8572])] * 3)])
me_light_fluorescent_farm_physics = bpy.data.meshes.new('light_fluorescent_farm_physics')
me_light_fluorescent_farm_physics.from_pydata([(-47.93, -6.541, -5.101), (-47.93, -2.63, -6.15), (47.93, -6.541, -5.101), (47.93, -2.63, -6.15), (-47.93, 9.282, -0.4778), (-47.93, 9.282, -3.125), (-47.93, 6.541, -5.101), (-47.93, 2.63, -6.15), (-47.93, 4.491, 4.776), (-47.93, -4.491, 4.776), (-47.93, -9.282, -0.4778), (-47.93, -9.282, -3.125), (47.93, -9.282, -3.125), (47.93, 9.282, -0.4778), (47.93, 9.282, -3.125), (47.93, 4.491, 4.776), (47.93, 6.541, -5.101), (47.93, 2.63, -6.15), (47.93, -4.491, 4.776), (47.93, -9.282, -0.4778)], [], [(0, 1, 2), (2, 1, 3), (4, 5, 6), (4, 6, 7), (4, 7, 8), (8, 7, 1), (8, 1, 9), (9, 1, 0), (9, 0, 10), (10, 0, 11), (11, 0, 12), (12, 0, 2), (5, 4, 13), (5, 13, 14), (13, 4, 15), (15, 4, 8), (14, 16, 5), (5, 16, 6), (7, 6, 16), (17, 3, 7), (7, 3, 1), (18, 13, 15), (18, 17, 13), (18, 3, 17), (18, 2, 3), (18, 19, 2), (19, 12, 2), (17, 16, 13), (16, 14, 13), (17, 7, 16), (8, 18, 15), (8, 9, 18), (18, 10, 19), (18, 9, 10), (19, 11, 12), (19, 10, 11)])
me_light_fluorescent_farm_physics.polygons.foreach_set('use_smooth', [True] * 36)
_uv = me_light_fluorescent_farm_physics.uv_layers.new(name='UVMap')
_uv.uv.foreach_set('vector', [0.0, 0.0, 0.0, 0.0, 0.0, 0.0, 0.0, 0.0, 0.0, 0.0, 0.0, 0.0, 0.0, 0.0, 0.0, 0.0, 0.0, 0.0, 0.0, 0.0, 0.0, 0.0, 0.0, 0.0, 0.0, 0.0, 0.0, 0.0, 0.0, 0.0, 0.0, 0.0, 0.0, 0.0, 0.0, 0.0, 0.0, 0.0, 0.0, 0.0, 0.0, 0.0, 0.0, 0.0, 0.0, 0.0, 0.0, 0.0, 0.0, 0.0, 0.0, 0.0, 0.0, 0.0, 0.0, 0.0, 0.0, 0.0, 0.0, 0.0, 0.0, 0.0, 0.0, 0.0, 0.0, 0.0, 0.0, 0.0, 0.0, 0.0, 0.0, 0.0, 0.0, 0.0, 0.0, 0.0, 0.0, 0.0, 0.0, 0.0, 0.0, 0.0, 0.0, 0.0, 0.0, 0.0, 0.0, 0.0, 0.0, 0.0, 0.0, 0.0, 0.0, 0.0, 0.0, 0.0, 0.0, 0.0, 0.0, 0.0, 0.0, 0.0, 0.0, 0.0, 0.0, 0.0, 0.0, 0.0, 0.0, 0.0, 0.0, 0.0, 0.0, 0.0, 0.0, 0.0, 0.0, 0.0, 0.0, 0.0, 0.0, 0.0, 0.0, 0.0, 0.0, 0.0, 0.0, 0.0, 0.0, 0.0, 0.0, 0.0, 0.0, 0.0, 0.0, 0.0, 0.0, 0.0, 0.0, 0.0, 0.0, 0.0, 0.0, 0.0, 0.0, 0.0, 0.0, 0.0, 0.0, 0.0, 0.0, 0.0, 0.0, 0.0, 0.0, 0.0, 0.0, 0.0, 0.0, 0.0, 0.0, 0.0, 0.0, 0.0, 0.0, 0.0, 0.0, 0.0, 0.0, 0.0, 0.0, 0.0, 0.0, 0.0, 0.0, 0.0, 0.0, 0.0, 0.0, 0.0, 0.0, 0.0, 0.0, 0.0, 0.0, 0.0, 0.0, 0.0, 0.0, 0.0, 0.0, 0.0, 0.0, 0.0, 0.0, 0.0, 0.0, 0.0, 0.0, 0.0, 0.0, 0.0, 0.0, 0.0, 0.0, 0.0, 0.0, 0.0, 0.0, 0.0, 0.0, 0.0, 0.0, 0.0, 0.0, 0.0])
me_light_fluorescent_farm_physics.materials.append(mat_phy)
me_light_fluorescent_farm_physics.use_remesh_fix_poles = True
me_light_fluorescent_farm_physics.use_remesh_preserve_attributes = False
me_light_fluorescent_farm_physics.use_mirror_vertex_groups = False
me_light_fluorescent_farm_physics.update()
me_light_fluorescent_farm_physics.normals_split_custom_set([tuple(v) for v in zip(*[iter([0.4682, 0.8798, -0.08269, 0.1565, 0.9758, -0.1529, 0.3587, 0.9302, 0.07762, 0.3587, 0.9302, 0.07762, 0.1565, 0.9758, -0.1529, 0.07241, 0.9949, 0.07068, -0.8071, -0.5879, -0.05409, -0.8602, 0.51, -0.007072, -0.4136, 0.9099, -0.03212, -0.8071, -0.5879, -0.05409, -0.4136, 0.9099, -0.03212, -0.1133, 0.9906, -0.07594, -0.8071, -0.5879, -0.05409, -0.1133, 0.9906, -0.07594, -0.2239, -0.9698, -0.09682, -0.2239, -0.9698, -0.09682, -0.1133, 0.9906, -0.07594, 0.1565, 0.9758, -0.1529, -0.2239, -0.9698, -0.09682, 0.1565, 0.9758, -0.1529, 0.3537, -0.9272, -0.1232, 0.3537, -0.9272, -0.1232, 0.1565, 0.9758, -0.1529, 0.4682, 0.8798, -0.08269, 0.3537, -0.9272, -0.1232, 0.4682, 0.8798, -0.08269, 0.808, -0.5886, -0.02809, 0.808, -0.5886, -0.02809, 0.4682, 0.8798, -0.08269, 0.9357, 0.3528, -0.009759, 0.9357, 0.3528, -0.009759, 0.4682, 0.8798, -0.08269, 0.7691, 0.639, 0.008855, 0.7691, 0.639, 0.008855, 0.4682, 0.8798, -0.08269, 0.3587, 0.9302, 0.07762, -0.8602, 0.51, -0.007072, -0.8071, -0.5879, -0.05409, -0.8984, -0.4081, 0.1623, -0.8602, 0.51, -0.007072, -0.8984, -0.4081, 0.1623, -0.8601, 0.5099, 0.01409, -0.8984, -0.4081, 0.1623, -0.8071, -0.5879, -0.05409, -0.4924, -0.8701, 0.02307, -0.4924, -0.8701, 0.02307, -0.8071, -0.5879, -0.05409, -0.2239, -0.9698, -0.09682, -0.8601, 0.5099, 0.01409, -0.4138, 0.9102, 0.01608, -0.8602, 0.51, -0.007072, -0.8602, 0.51, -0.007072, -0.4138, 0.9102, 0.01608, -0.4136, 0.9099, -0.03212, -0.1133, 0.9906, -0.07594, -0.4136, 0.9099, -0.03212, -0.4138, 0.9102, 0.01608, -0.1112, 0.9723, 0.2054, 0.07241, 0.9949, 0.07068, -0.1133, 0.9906, -0.07594, -0.1133, 0.9906, -0.07594, 0.07241, 0.9949, 0.07068, 0.1565, 0.9758, -0.1529, 0.3545, -0.9293, 0.1039, -0.8984, -0.4081, 0.1623, -0.4924, -0.8701, 0.02307, 0.3545, -0.9293, 0.1039, -0.1112, 0.9723, 0.2054, -0.8984, -0.4081, 0.1623, 0.3545, -0.9293, 0.1039, 0.07241, 0.9949, 0.07068, -0.1112, 0.9723, 0.2054, 0.3545, -0.9293, 0.1039, 0.3587, 0.9302, 0.07762, 0.07241, 0.9949, 0.07068, 0.3545, -0.9293, 0.1039, 0.9098, -0.4132, 0.03945, 0.3587, 0.9302, 0.07762, 0.9098, -0.4132, 0.03945, 0.7691, 0.639, 0.008855, 0.3587, 0.9302, 0.07762, -0.1112, 0.9723, 0.2054, -0.4138, 0.9102, 0.01608, -0.8984, -0.4081, 0.1623, -0.4138, 0.9102, 0.01608, -0.8601, 0.5099, 0.01409, -0.8984, -0.4081, 0.1623, -0.1112, 0.9723, 0.2054, -0.1133, 0.9906, -0.07594, -0.4138, 0.9102, 0.01608, -0.2239, -0.9698, -0.09682, 0.3545, -0.9293, 0.1039, -0.4924, -0.8701, 0.02307, -0.2239, -0.9698, -0.09682, 0.3537, -0.9272, -0.1232, 0.3545, -0.9293, 0.1039, 0.3545, -0.9293, 0.1039, 0.808, -0.5886, -0.02809, 0.9098, -0.4132, 0.03945, 0.3545, -0.9293, 0.1039, 0.3537, -0.9272, -0.1232, 0.808, -0.5886, -0.02809, 0.9098, -0.4132, 0.03945, 0.9357, 0.3528, -0.009759, 0.7691, 0.639, 0.008855, 0.9098, -0.4132, 0.03945, 0.808, -0.5886, -0.02809, 0.9357, 0.3528, -0.009759])] * 3)])
arm_light_fluorescent_farm_qc_skeleton = bpy.data.armatures.new('light_fluorescent_farm.qc_skeleton')  # bones are not reproduced

# ---- objects
ob_light_fluorescent_farm_qc_skeleton = bpy.data.objects.new('light_fluorescent_farm.qc_skeleton', arm_light_fluorescent_farm_qc_skeleton)
ob_light_fluorescent_farm_reference = bpy.data.objects.new('light_fluorescent_farm_reference', me_light_fluorescent_farm_reference)
ob_light_fluorescent_farm_physics = bpy.data.objects.new('light_fluorescent_farm_physics', me_light_fluorescent_farm_physics)

# ---- transforms, parenting, visibility, modifiers, constraints
ob_light_fluorescent_farm_qc_skeleton.location = (0.0, 0.0, 0.0)
ob_light_fluorescent_farm_qc_skeleton.show_in_front = True
ob_light_fluorescent_farm_qc_skeleton.lineart.crease_threshold = 0.0
ob_light_fluorescent_farm_reference.parent = ob_light_fluorescent_farm_qc_skeleton
ob_light_fluorescent_farm_reference.location = (0.0, 0.0, 0.0)
ob_light_fluorescent_farm_reference.lineart.crease_threshold = 0.0
_vg = ob_light_fluorescent_farm_reference.vertex_groups.new(name='static_prop')
_vg.add([0, 1, 2, 3, 4, 5, 6, 7, 8, 9, 10, 11, 12, 13, 14, 15, 16, 17, 18, 19, 20, 21, 22, 23, 24, 25, 26, 27, 28, 29, 30, 31, 32, 33, 34, 35, 36, 37, 38, 39, 40, 41, 42, 43, 44, 45, 46, 47, 48, 49, 50, 51, 52, 53, 54, 55, 56, 57, 58, 59, 60, 61, 62, 63, 64, 65, 66, 67, 68, 69, 70, 71, 72, 73, 74, 75, 76, 77, 78, 79, 80, 81, 82, 83, 84, 85, 86, 87, 88, 89, 90, 91, 92, 93, 94, 95, 96, 97, 98, 99, 100, 101, 102, 103, 104, 105, 106, 107, 108, 109, 110, 111, 112, 113, 114, 115, 116, 117, 118, 119, 120, 121, 122, 123, 124, 125, 126, 127, 128, 129, 130, 131, 132, 133, 134, 135, 136, 137, 138, 139, 140, 141, 142, 143, 144, 145, 146, 147, 148, 149, 150, 151, 152, 153, 154, 155, 156, 157, 158, 159, 160, 161, 162, 163, 164, 165, 166, 167, 168, 169, 170, 171, 172, 173, 174, 175, 176, 177, 178, 179, 180, 181, 182, 183, 184, 185, 186, 187, 188, 189, 190, 191, 192, 193, 194, 195, 196, 197, 198, 199, 200, 201, 202, 203], 1.0, 'REPLACE')
_m = ob_light_fluorescent_farm_reference.modifiers.new('Armature', 'ARMATURE')
_m.object = ob_light_fluorescent_farm_qc_skeleton
ob_light_fluorescent_farm_physics.parent = ob_light_fluorescent_farm_qc_skeleton
ob_light_fluorescent_farm_physics.location = (0.0, 0.0, 0.0)
ob_light_fluorescent_farm_physics.display_type = 'SOLID'
ob_light_fluorescent_farm_physics.show_wire = True
ob_light_fluorescent_farm_physics.lineart.crease_threshold = 0.0
_vg = ob_light_fluorescent_farm_physics.vertex_groups.new(name='static_prop')
_vg.add([0, 1, 2, 3, 4, 5, 6, 7, 8, 9, 10, 11, 12, 13, 14, 15, 16, 17, 18, 19], 1.0, 'REPLACE')
_m = ob_light_fluorescent_farm_physics.modifiers.new('Armature', 'ARMATURE')
_m.object = ob_light_fluorescent_farm_qc_skeleton

# ---- collection membership
scene.collection.objects.link(ob_light_fluorescent_farm_qc_skeleton)
scene.collection.objects.link(ob_light_fluorescent_farm_reference)
scene.collection.objects.link(ob_light_fluorescent_farm_physics)
col_light_fluorescent_farm.objects.link(ob_light_fluorescent_farm_qc_skeleton)
col_light_fluorescent_farm.objects.link(ob_light_fluorescent_farm_reference)
col_light_fluorescent_farm.objects.link(ob_light_fluorescent_farm_physics)

# ---- scene / render settings (as saved in the file)
scene.frame_start = 1; scene.frame_end = 250; scene.frame_set(0)
scene.render.engine = 'BLENDER_EEVEE_NEXT'
scene.cycles.use_denoising = False
scene.cycles.samples = 128
scene.cycles.sampling_pattern = 'TABULATED_SOBOL'
scene.cycles.use_adaptive_sampling = False
scene.cycles.use_light_tree = False
scene.view_settings.view_transform = 'Filmic'
bpy.context.view_layer.update()

# ---- added for rendering (the .blend has no active camera and no usable light): camera, sun + grey world if the file has none
cam_auto = bpy.data.cameras.new('AutoCamera')
cam_auto.lens = 50.0
cam_auto.sensor_width = 36.0
cam_auto.clip_end = 1815.62
ob_auto_camera = bpy.data.objects.new('AutoCamera', cam_auto)
scene.collection.objects.link(ob_auto_camera)
ob_auto_camera.location = (103.455, -124.146, 103.517)
ob_auto_camera.rotation_euler = (1.09748, -7.21219e-08, 0.694738)
scene.camera = ob_auto_camera
light_auto_sun = bpy.data.lights.new('AutoSun', 'SUN')
light_auto_sun.energy = 3.0
light_auto_sun.angle = 0.0523599
ob_auto_sun = bpy.data.objects.new('AutoSun', light_auto_sun)
scene.collection.objects.link(ob_auto_sun)
ob_auto_sun.rotation_euler = (0.872665, 0.174533, 0.523599)
if scene.world is None:
    world_auto = bpy.data.worlds.new('AutoWorld')
    world_auto.color = (0.3, 0.3, 0.3)
    scene.world = world_auto
bpy.context.view_layer.update()
